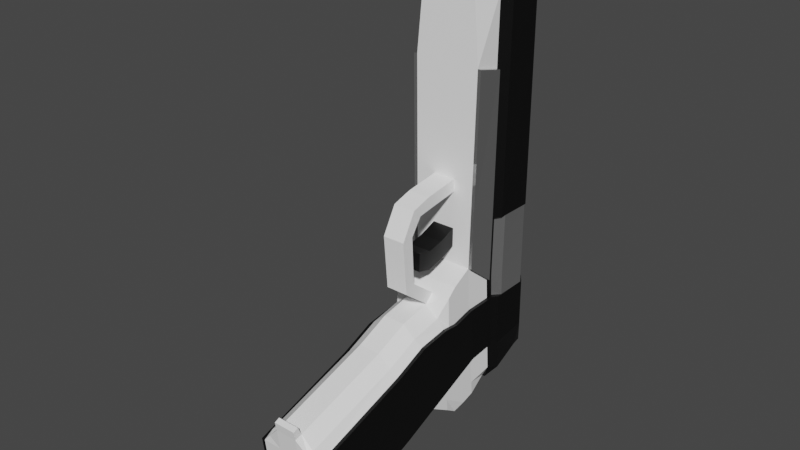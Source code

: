# Source: pistolSciFi.blend  (saved by Blender 3.2.14; exported with 4.5.12 LTS)
import bpy
from mathutils import Matrix  # noqa: F401  (used for matrix-valued properties, if any)

bpy.ops.wm.read_factory_settings(use_empty=True)
scene = bpy.context.scene
scene.name = 'Scene'

# ---- collections
col_collection = bpy.data.collections.new('Collection'); scene.collection.children.link(col_collection)

# ---- materials (node trees are filled in below, after node groups)
mat_material = bpy.data.materials.new('Material')
mat_material.use_transparent_shadow = False
mat_material_004 = bpy.data.materials.new('Material.004')
mat_material_004.use_transparent_shadow = False
mat_material_005 = bpy.data.materials.new('Material.005')
mat_material_005.use_transparent_shadow = False

# ---- material node trees
mat_material.use_nodes = True; mat_material.node_tree.nodes.clear()
_N = mat_material.node_tree.nodes; _L = mat_material.node_tree.links
n0 = _N.new('ShaderNodeBsdfPrincipled'); n0.name = 'Principled BSDF'; n0.location = (10, 300)
n0.distribution = 'GGX'
n0.subsurface_method = 'BURLEY'
n0.inputs[0].default_value = (1.0, 1.0, 1.0, 1.0)
n0.inputs[3].default_value = 1.45
n0.inputs[27].default_value = (0.0, 0.0, 0.0, 1.0)
n0.inputs[28].default_value = 1.0
n1 = _N.new('ShaderNodeOutputMaterial'); n1.name = 'Material Output'; n1.location = (300, 300)
_L.new(n0.outputs[0], n1.inputs[0])
n1.is_active_output = True
mat_material_004.use_nodes = True; mat_material_004.node_tree.nodes.clear()
_N = mat_material_004.node_tree.nodes; _L = mat_material_004.node_tree.links
n0 = _N.new('ShaderNodeBsdfPrincipled'); n0.name = 'Principled BSDF'; n0.location = (10, 300)
n0.distribution = 'GGX'
n0.subsurface_method = 'BURLEY'
n0.inputs[0].default_value = (0.0, 0.0, 0.0, 1.0)
n0.inputs[3].default_value = 1.45
n0.inputs[27].default_value = (0.0, 0.0, 0.0, 1.0)
n0.inputs[28].default_value = 1.0
n1 = _N.new('ShaderNodeOutputMaterial'); n1.name = 'Material Output'; n1.location = (300, 300)
_L.new(n0.outputs[0], n1.inputs[0])
n1.is_active_output = True
mat_material_005.use_nodes = True; mat_material_005.node_tree.nodes.clear()
_N = mat_material_005.node_tree.nodes; _L = mat_material_005.node_tree.links
n0 = _N.new('ShaderNodeBsdfPrincipled'); n0.name = 'Principled BSDF'; n0.location = (10, 300)
n0.distribution = 'GGX'
n0.subsurface_method = 'BURLEY'
n0.inputs[0].default_value = (0.2957, 0.2957, 0.2957, 1.0)
n0.inputs[1].default_value = 0.6519
n0.inputs[2].default_value = 0.04696
n0.inputs[3].default_value = 1.45
n0.inputs[27].default_value = (0.0, 0.0, 0.0, 1.0)
n0.inputs[28].default_value = 1.0
n1 = _N.new('ShaderNodeOutputMaterial'); n1.name = 'Material Output'; n1.location = (300, 300)
_L.new(n0.outputs[0], n1.inputs[0])
n1.is_active_output = True

# ---- world
world_world = bpy.data.worlds.new('World'); scene.world = world_world
world_world.use_nodes = True; world_world.node_tree.nodes.clear()
_N = world_world.node_tree.nodes; _L = world_world.node_tree.links
n0 = _N.new('ShaderNodeOutputWorld'); n0.name = 'World Output'; n0.location = (300, 300)
n1 = _N.new('ShaderNodeBackground'); n1.name = 'Background'; n1.location = (10, 300)
n1.inputs[0].default_value = (0.05088, 0.05088, 0.05088, 1.0)
_L.new(n1.outputs[0], n0.inputs[0])
n0.is_active_output = True
world_world.color = (0.05088, 0.05088, 0.05088)
world_world.use_sun_shadow = False
world_world.sun_shadow_jitter_overblur = 0.0

# ---- meshes
me_cube = bpy.data.meshes.new('Cube')
me_cube.from_pydata([(0.02048, -0.2374, -0.3577), (0.02096, -0.1459, -0.3278), (0.02097, -0.2267, -0.4398), (0.0207, -0.1296, -0.4049), (0.0207, -0.09933, -0.3921), (0.02096, -0.1157, -0.3151), (0.02629, -0.07735, -0.4031), (0.02096, -0.08689, -0.31), (0.02257, -0.05222, -0.4092), (0.02629, -0.07094, -0.2855), (0.02629, -0.04274, -0.4044), (0.02629, -0.05358, -0.276), (0.01958, 0.02102, -0.3886), (0.02179, -0.05299, -0.02738), (0.03, 0.01882, -0.02608), (0.02156, -0.02134, -0.3991), (0.02754, -0.02889, -0.2961), (0.03, -0.02889, -0.02694), (0.02224, 0.0209, -0.3886), (0.036, 0.01077, -0.02609), (0.02422, -0.02146, -0.3991), (0.036, -0.02024, -0.02695), (0.02629, -0.2281, -0.4363), (0.02629, -0.1314, -0.4008), (0.02629, -0.1011, -0.3881), (0.02629, -0.07839, -0.3918), (0.02629, -0.0547, -0.4077), (0.02629, -0.04386, -0.3926), (0.03, 0.02078, -0.3784), (0.02754, -0.02216, -0.3878), (0.03145, 0.01204, -0.3784), (0.03353, -0.01587, -0.3878), (0.02629, -0.143, -0.3348), (0.02629, -0.1127, -0.3221), (0.02629, -0.08516, -0.3188), (0.02629, -0.07077, -0.3204), (0.02629, -0.05113, -0.3161), (0.03, 0.01922, -0.3122), (0.02754, -0.02752, -0.3148), (0.036, 0.01103, -0.3122), (0.03353, -0.01935, -0.3148), (0.02629, -0.2374, -0.3644), (0.02629, -0.2314, -0.4106), (0.02629, -0.06044, -0.3765), (0.02629, -0.04646, -0.3653), (0.03, 0.02022, -0.3547), (0.02754, -0.02408, -0.3617), (0.036, 0.01168, -0.3547), (0.03353, -0.01711, -0.3617), (0.02629, -0.06612, -0.3735), (0.02629, -0.07957, -0.3791), (0.02629, -0.06136, -0.3715), (0.02929, -0.2314, -0.4106), (0.02929, -0.2281, -0.4363), (0.02929, -0.1314, -0.4008), (0.02929, -0.1011, -0.3881), (0.02929, -0.1355, -0.3772), (0.02929, -0.143, -0.3348), (0.02929, -0.1053, -0.3645), (0.02929, -0.1127, -0.3221), (0.02929, -0.08081, -0.3657), (0.02929, -0.08516, -0.3188), (0.02929, -0.06136, -0.3715), (0.02929, -0.07077, -0.3204), (0.02929, -0.04646, -0.3653), (0.02929, -0.05113, -0.3161), (0.02929, -0.2374, -0.3644), (0.02929, -0.07957, -0.3791), (0.02929, -0.06612, -0.3735), (0.0207, -0.2199, -0.4387), (0.02096, -0.2332, -0.3539), (0.02629, -0.2214, -0.4338), (0.02629, -0.2308, -0.3623), (0.02929, -0.2214, -0.4338), (0.02929, -0.2308, -0.3623), (0.02929, -0.2247, -0.4083), (0.009709, -0.1296, -0.411), (0.009709, -0.2398, -0.3459), (0.009709, -0.2267, -0.4474), (0.009709, -0.1459, -0.3179), (0.009709, -0.09933, -0.3983), (0.009709, -0.1157, -0.3052), (0.009709, -0.07735, -0.4031), (0.009709, -0.08689, -0.3001), (0.008335, -0.05222, -0.4092), (0.009709, -0.07094, -0.2855), (0.009709, -0.04274, -0.4044), (0.009709, -0.05358, -0.276), (0.01427, 0.02102, -0.3886), (0.01108, -0.05299, -0.02738), (0.01108, 0.02482, -0.02608), (0.01108, -0.02889, -0.02694), (0.01386, -0.02134, -0.3991), (0.01108, 0.02078, -0.3784), (0.009709, -0.2281, -0.4363), (0.01108, 0.01922, -0.3122), (0.009709, -0.2374, -0.3644), (0.009709, -0.2314, -0.4106), (0.01108, 0.02022, -0.3547), (0.009709, -0.2332, -0.344), (0.009709, -0.2199, -0.4449), (0.009709, -0.2366, -0.3362), (0.009709, -0.2411, -0.3381), (0.02443, -0.06479, -0.4121), (0.02629, -0.07892, -0.2928), (0.02629, -0.06655, -0.3997), (0.02629, -0.07796, -0.3196), (0.02929, -0.07796, -0.3196), (0.009022, -0.06479, -0.4121), (0.009709, -0.07892, -0.2928), (0.009709, -0.1122, -0.2802), (0.009709, -0.1031, -0.2744), (0.009709, -0.1162, -0.2331), (0.009709, -0.1054, -0.2322), (0.009709, -0.1033, -0.2102), (0.009709, -0.09555, -0.2177), (0.009709, -0.08545, -0.2051), (0.009709, -0.08405, -0.2159), (0.009709, -0.04993, -0.2005), (0.009709, -0.04852, -0.2112), (0.03, 0.01882, -0.1113), (0.02883, -0.05318, -0.1061), (0.02922, -0.02889, -0.1121), (0.036, 0.01077, -0.1113), (0.03522, -0.02024, -0.1122), (0.01065, -0.05318, -0.1061), (0.01108, 0.01882, -0.1113), (0.03053, -0.02901, -0.2961), (0.02929, -0.0537, -0.276), (0.03182, -0.0533, -0.1061), (0.03222, -0.02901, -0.1122), (0.02929, -0.04662, -0.3653), (0.02929, -0.05129, -0.3161), (0.03053, -0.02424, -0.3617), (0.03053, -0.02768, -0.3148), (0.02977, -0.02889, -0.05211), (0.03577, -0.02024, -0.05213), (0.01095, -0.05305, -0.05063), (0.01108, 0.02482, -0.05125), (0.03, 0.01882, -0.05125), (0.02387, -0.05305, -0.05063), (0.036, 0.01077, -0.05126), (0.01427, 0.01485, -0.3944), (0.01958, 0.01485, -0.3944), (0.01608, -0.01229, -0.4049), (0.01874, -0.01237, -0.4049), (0.01387, -0.01229, -0.4049), (0.02224, 0.01477, -0.3944), (0.03, 0.01882, -0.2386), (0.02707, -0.05346, -0.2237), (0.036, 0.01077, -0.2386), (0.02805, -0.02889, -0.2395), (0.03405, -0.02024, -0.2395), (0.009997, -0.05346, -0.2237), (0.01108, 0.01882, -0.2386), (0.03007, -0.05358, -0.2238), (0.03105, -0.02901, -0.2395), (0.03, 0.01594, -0.3122), (0.03, 0.01562, -0.2952), (0.01108, 0.01562, -0.2952), (0.03, 0.01562, -0.2386), (0.02754, -0.02121, -0.3148), (0.02754, -0.0223, -0.2961), (0.036, 0.009426, -0.3122), (0.036, 0.00922, -0.2952), (0.036, 0.00922, -0.2386), (0.03353, -0.01542, -0.2961), (0.03353, -0.01472, -0.3148), (0.01108, 0.01594, -0.3122), (0.02805, -0.0223, -0.2395), (0.03405, -0.01542, -0.2395), (0.01108, 0.01562, -0.2386), (0.008775, 0.008775, -0.06), (0.008775, 0.008775, -4.284e-08), (0.01241, 3.725e-09, -0.06), (0.01241, 7.153e-09, -4.292e-08), (0.008775, -0.008775, -0.06), (0.008775, -0.008775, -4.284e-08), (-0.008775, -0.008775, -0.06), (-0.008775, -0.008775, -4.284e-08), (-0.01241, 3.725e-09, -0.06), (-0.01241, 7.153e-09, -4.292e-08), (-0.008775, 0.008775, -0.06), (-0.008775, 0.008775, -4.284e-08), (0.01312, 0.01312, -0.06), (0.01312, 0.01312, -4.377e-08), (0.01855, 3.725e-09, -0.06), (0.01855, 7.153e-09, -4.292e-08), (0.01312, -0.01312, -0.06), (0.01312, -0.01312, -4.191e-08), (-0.01312, -0.01312, -0.06), (-0.01312, -0.01312, -4.191e-08), (-0.01855, 3.725e-09, -0.06), (-0.01855, 7.153e-09, -4.292e-08), (-0.01312, 0.01312, -0.06), (-0.01312, 0.01312, -4.377e-08), (0.02676, -0.05351, -0.2445), (0.02976, -0.05363, -0.2445), (0.02785, -0.02889, -0.2619), (0.009883, -0.05351, -0.2445), (0.03084, -0.02901, -0.262), (0.03, 0.01562, -0.2611), (0.036, 0.00922, -0.2611), (0.02785, -0.0223, -0.2619), (0.03385, -0.01542, -0.2619), (0.01108, 0.01562, -0.2611), (0.02651, -0.05355, -0.2611), (0.02951, -0.05366, -0.2611), (0.03, 0.01562, -0.2791), (0.036, 0.00922, -0.2791), (0.02768, -0.02889, -0.2799), (0.009791, -0.05355, -0.2611), (0.03068, -0.02901, -0.28), (0.02768, -0.0223, -0.2799), (0.03368, -0.01542, -0.28), (0.01108, 0.01562, -0.2791), (0.009791, -0.06938, -0.2669), (0.009883, -0.06934, -0.2503), (0.009791, -0.08355, -0.2698), (0.009883, -0.08351, -0.2531), (0.009791, -0.09647, -0.2664), (0.009883, -0.09643, -0.2498), (-0.02048, -0.2374, -0.3577), (-0.02096, -0.1459, -0.3278), (-0.02097, -0.2267, -0.4398), (-0.0207, -0.1296, -0.4049), (0.0, -0.2267, -0.4474), (0.0, -0.1296, -0.411), (0.0, -0.2398, -0.3459), (0.0, -0.1459, -0.3179), (0.0, -0.09933, -0.3983), (-0.0207, -0.09933, -0.3921), (-0.02096, -0.1157, -0.3151), (0.0, -0.1157, -0.3052), (0.0, -0.07735, -0.4031), (-0.02629, -0.07735, -0.4031), (-0.02096, -0.08689, -0.31), (0.0, -0.08689, -0.3001), (0.0, -0.05222, -0.4092), (-0.02257, -0.05222, -0.4092), (-0.02629, -0.07094, -0.2855), (0.0, -0.07094, -0.2855), (0.0, -0.04274, -0.4044), (-0.02629, -0.04274, -0.4044), (-0.02629, -0.05358, -0.276), (0.0, -0.05358, -0.276), (0.0, 0.02102, -0.3886), (-0.01958, 0.02102, -0.3886), (-0.02179, -0.05299, -0.02738), (0.0, -0.05299, -0.02738), (-0.03, 0.01882, -0.02608), (0.0, 0.02482, -0.02608), (0.0, -0.02134, -0.3991), (-0.02156, -0.02134, -0.3991), (0.0, -0.02889, -0.2961), (-0.02754, -0.02889, -0.2961), (0.0, -0.02889, -0.02694), (-0.03, -0.02889, -0.02694), (-0.02224, 0.0209, -0.3886), (-0.036, 0.01077, -0.02609), (-0.02422, -0.02146, -0.3991), (-0.036, -0.02024, -0.02695), (-0.02629, -0.2281, -0.4363), (-0.02629, -0.1314, -0.4008), (0.0, -0.1314, -0.4008), (0.0, -0.2281, -0.4363), (-0.02629, -0.1011, -0.3881), (0.0, -0.1011, -0.3881), (-0.02629, -0.07839, -0.3918), (0.0, -0.07839, -0.3918), (-0.02629, -0.0547, -0.4077), (0.0, -0.0547, -0.4077), (-0.02629, -0.04386, -0.3926), (0.0, -0.04386, -0.3926), (-0.03, 0.02078, -0.3784), (0.0, 0.02078, -0.3784), (-0.02754, -0.02216, -0.3878), (0.0, -0.02216, -0.3878), (-0.03145, 0.01204, -0.3784), (-0.03353, -0.01587, -0.3878), (-0.02629, -0.143, -0.3348), (0.0, -0.143, -0.3348), (0.0, -0.2374, -0.3644), (-0.02629, -0.1127, -0.3221), (0.0, -0.1127, -0.3221), (-0.02629, -0.08516, -0.3188), (0.0, -0.08516, -0.3188), (-0.02629, -0.07077, -0.3204), (0.0, -0.07077, -0.3204), (-0.02629, -0.05113, -0.3161), (0.0, -0.05113, -0.3161), (-0.03, 0.01922, -0.3122), (0.0, 0.01922, -0.3122), (-0.02754, -0.02752, -0.3148), (-0.036, 0.01103, -0.3122), (-0.03353, -0.01935, -0.3148), (-0.02629, -0.2374, -0.3644), (0.0, -0.02752, -0.3148), (-0.02629, -0.2314, -0.4106), (0.0, -0.02408, -0.3617), (0.0, -0.1355, -0.3772), (0.0, -0.2314, -0.4106), (0.0, -0.1053, -0.3645), (0.0, -0.08081, -0.3657), (-0.02629, -0.06044, -0.3765), (0.0, -0.06044, -0.3765), (-0.02629, -0.04646, -0.3653), (0.0, -0.04646, -0.3653), (-0.03, 0.02022, -0.3547), (0.0, 0.02022, -0.3547), (-0.02754, -0.02408, -0.3617), (-0.036, 0.01168, -0.3547), (-0.03353, -0.01711, -0.3617), (-0.02629, -0.06612, -0.3735), (-0.02629, -0.07957, -0.3791), (-0.02629, -0.06136, -0.3715), (-0.02929, -0.2314, -0.4106), (-0.02929, -0.2281, -0.4363), (-0.02929, -0.1314, -0.4008), (-0.02929, -0.1011, -0.3881), (-0.02929, -0.1355, -0.3772), (-0.02929, -0.143, -0.3348), (-0.02929, -0.1053, -0.3645), (-0.02929, -0.1127, -0.3221), (-0.02929, -0.08081, -0.3657), (-0.02929, -0.08516, -0.3188), (-0.02929, -0.06136, -0.3715), (-0.02929, -0.07077, -0.3204), (-0.02929, -0.04646, -0.3653), (-0.02929, -0.05113, -0.3161), (-0.02929, -0.2374, -0.3644), (-0.02929, -0.07957, -0.3791), (-0.02929, -0.06612, -0.3735), (-0.0207, -0.2199, -0.4387), (-0.02096, -0.2332, -0.3539), (0.0, -0.2332, -0.344), (0.0, -0.2199, -0.4449), (0.0, -0.2214, -0.4338), (-0.02629, -0.2214, -0.4338), (0.0, -0.2308, -0.3623), (-0.02629, -0.2308, -0.3623), (0.0, -0.2247, -0.4083), (-0.02929, -0.2214, -0.4338), (-0.02929, -0.2308, -0.3623), (-0.02929, -0.2247, -0.4083), (-0.009709, -0.1296, -0.411), (-0.009709, -0.2398, -0.3459), (-0.009709, -0.2267, -0.4474), (-0.009709, -0.1459, -0.3179), (-0.009709, -0.09933, -0.3983), (-0.009709, -0.1157, -0.3052), (-0.009709, -0.07735, -0.4031), (-0.009709, -0.08689, -0.3001), (-0.008335, -0.05222, -0.4092), (-0.009709, -0.07094, -0.2855), (-0.009709, -0.04274, -0.4044), (-0.009709, -0.05358, -0.276), (-0.01427, 0.02102, -0.3886), (-0.01108, -0.05299, -0.02738), (-0.01108, 0.02482, -0.02608), (-0.01108, -0.02889, -0.02694), (-0.01386, -0.02134, -0.3991), (-0.01108, 0.02078, -0.3784), (-0.009709, -0.2281, -0.4363), (-0.01108, 0.01922, -0.3122), (-0.009709, -0.2374, -0.3644), (-0.009709, -0.2314, -0.4106), (-0.01108, 0.02022, -0.3547), (-0.009709, -0.2332, -0.344), (-0.009709, -0.2199, -0.4449), (0.0, -0.2366, -0.3362), (0.0, -0.2411, -0.3381), (-0.009709, -0.2366, -0.3362), (-0.009709, -0.2411, -0.3381), (0.0, -0.07892, -0.2928), (0.0, -0.06479, -0.4121), (-0.02443, -0.06479, -0.4121), (-0.02629, -0.07892, -0.2928), (-0.02629, -0.06655, -0.3997), (0.0, -0.06655, -0.3997), (-0.02629, -0.07796, -0.3196), (0.0, -0.07796, -0.3196), (0.0, -0.07063, -0.3711), (-0.02929, -0.07796, -0.3196), (-0.009022, -0.06479, -0.4121), (-0.009709, -0.07892, -0.2928), (-0.009709, -0.1122, -0.2802), (0.0, -0.1122, -0.2802), (0.0, -0.1031, -0.2744), (-0.009709, -0.1031, -0.2744), (-0.009709, -0.1162, -0.2331), (0.0, -0.1162, -0.2331), (0.0, -0.1054, -0.2322), (-0.009709, -0.1054, -0.2322), (-0.009709, -0.1033, -0.2102), (0.0, -0.1033, -0.2102), (0.0, -0.09555, -0.2177), (-0.009709, -0.09555, -0.2177), (-0.009709, -0.08545, -0.2051), (0.0, -0.08545, -0.2051), (0.0, -0.08405, -0.2159), (-0.009709, -0.08405, -0.2159), (-0.009709, -0.04993, -0.2005), (0.0, -0.04993, -0.2005), (0.0, -0.04852, -0.2112), (-0.009709, -0.04852, -0.2112), (0.0, -0.05318, -0.1061), (0.0, 0.01882, -0.1113), (-0.03, 0.01882, -0.1113), (-0.02883, -0.05318, -0.1061), (-0.02922, -0.02889, -0.1121), (0.0, -0.02889, -0.1121), (-0.036, 0.01077, -0.1113), (-0.03522, -0.02024, -0.1122), (-0.01065, -0.05318, -0.1061), (-0.01108, 0.01882, -0.1113), (-0.03053, -0.02901, -0.2961), (-0.02929, -0.0537, -0.276), (-0.03182, -0.0533, -0.1061), (-0.03222, -0.02901, -0.1122), (-0.02929, -0.04662, -0.3653), (-0.02929, -0.05129, -0.3161), (-0.03053, -0.02424, -0.3617), (-0.03053, -0.02768, -0.3148), (0.0, -0.05305, -0.05063), (-0.02977, -0.02889, -0.05211), (0.0, -0.02889, -0.05211), (-0.03577, -0.02024, -0.05213), (-0.01095, -0.05305, -0.05063), (-0.01108, 0.02482, -0.05125), (0.0, 0.02482, -0.05125), (-0.03, 0.01882, -0.05125), (-0.02387, -0.05305, -0.05063), (-0.036, 0.01077, -0.05126), (-0.01427, 0.01485, -0.3944), (-0.01958, 0.01485, -0.3944), (0.0, -0.01229, -0.4049), (0.0, 0.01485, -0.3944), (-0.01608, -0.01229, -0.4049), (-0.01874, -0.01237, -0.4049), (-0.01387, -0.01229, -0.4049), (-0.02224, 0.01477, -0.3944), (0.0, 0.01882, -0.2386), (-0.03, 0.01882, -0.2386), (-0.02707, -0.05346, -0.2237), (-0.036, 0.01077, -0.2386), (0.0, -0.05346, -0.2237), (-0.02805, -0.02889, -0.2395), (0.0, -0.02889, -0.2395), (-0.03405, -0.02024, -0.2395), (-0.009997, -0.05346, -0.2237), (-0.01108, 0.01882, -0.2386), (-0.03007, -0.05358, -0.2238), (-0.03105, -0.02901, -0.2395), (-0.03, 0.01594, -0.3122), (-0.03, 0.01562, -0.2952), (-0.01108, 0.01562, -0.2952), (0.0, 0.01562, -0.2952), (0.0, 0.01594, -0.3122), (0.0, 0.01562, -0.2386), (-0.03, 0.01562, -0.2386), (-0.02754, -0.02121, -0.3148), (-0.02754, -0.0223, -0.2961), (-0.036, 0.009426, -0.3122), (-0.036, 0.00922, -0.2952), (-0.036, 0.00922, -0.2386), (-0.03353, -0.01542, -0.2961), (-0.03353, -0.01472, -0.3148), (-0.01108, 0.01594, -0.3122), (-0.02805, -0.0223, -0.2395), (-0.03405, -0.01542, -0.2395), (-0.01108, 0.01562, -0.2386), (0.0, 0.01241, -0.06), (0.0, 0.01241, -4.377e-08), (-0.008775, 0.008775, -0.06), (-0.008775, 0.008775, -4.284e-08), (-0.01241, 3.725e-09, -0.06), (-0.01241, 7.153e-09, -4.292e-08), (-0.008775, -0.008775, -0.06), (-0.008775, -0.008775, -4.284e-08), (0.0, -0.01241, -0.06), (0.0, -0.01241, -4.191e-08), (0.008775, -0.008775, -0.06), (0.008775, -0.008775, -4.284e-08), (0.01241, 3.725e-09, -0.06), (0.01241, 7.153e-09, -4.292e-08), (0.008775, 0.008775, -0.06), (0.008775, 0.008775, -4.284e-08), (0.0, 0.01855, -0.06), (-0.01312, 0.01312, -0.06), (-0.01312, 0.01312, -4.377e-08), (0.0, 0.01855, -4.284e-08), (-0.01855, 3.725e-09, -0.06), (-0.01855, 7.153e-09, -4.292e-08), (-0.01312, -0.01312, -0.06), (-0.01312, -0.01312, -4.191e-08), (0.0, -0.01855, -0.06), (0.0, -0.01855, -4.284e-08), (0.01312, -0.01312, -0.06), (0.01312, -0.01312, -4.191e-08), (0.01855, 3.725e-09, -0.06), (0.01855, 7.153e-09, -4.292e-08), (0.01312, 0.01312, -0.06), (0.01312, 0.01312, -4.377e-08), (-0.02676, -0.05351, -0.2445), (-0.02976, -0.05363, -0.2445), (0.0, -0.05351, -0.2445), (-0.02785, -0.02889, -0.2619), (0.0, -0.02889, -0.2619), (-0.009883, -0.05351, -0.2445), (-0.03084, -0.02901, -0.262), (0.0, 0.01562, -0.2611), (-0.03, 0.01562, -0.2611), (-0.036, 0.00922, -0.2611), (-0.02785, -0.0223, -0.2619), (-0.03385, -0.01542, -0.2619), (-0.01108, 0.01562, -0.2611), (-0.02651, -0.05355, -0.2611), (-0.02951, -0.05366, -0.2611), (0.0, 0.01562, -0.2791), (-0.03, 0.01562, -0.2791), (-0.036, 0.00922, -0.2791), (0.0, -0.05355, -0.2611), (-0.02768, -0.02889, -0.2799), (0.0, -0.02889, -0.2799), (-0.009791, -0.05355, -0.2611), (-0.03068, -0.02901, -0.28), (-0.02768, -0.0223, -0.2799), (-0.03368, -0.01542, -0.28), (-0.01108, 0.01562, -0.2791), (0.0, -0.06938, -0.2669), (0.0, -0.06934, -0.2503), (-0.009791, -0.06938, -0.2669), (-0.009883, -0.06934, -0.2503), (0.0, -0.08355, -0.2698), (0.0, -0.08351, -0.2531), (-0.009791, -0.08355, -0.2698), (-0.009883, -0.08351, -0.2531), (0.0, -0.09647, -0.2664), (0.0, -0.09643, -0.2498), (-0.009791, -0.09647, -0.2664), (-0.009883, -0.09643, -0.2498)], [(44, 36), (306, 289)], [(100, 76, 3, 69), (72, 32, 1, 70), (96, 41, 0, 77), (23, 3, 4, 24), (99, 79, 229, 335), (81, 5, 7, 83), (76, 227, 230, 80), (79, 1, 5, 81), (80, 230, 234, 82), (24, 4, 6, 25), (85, 9, 11, 87), (105, 103, 8, 26), (109, 104, 9, 85), (108, 375, 238, 84), (15, 92, 146, 144), (84, 238, 242, 86), (26, 8, 10, 27), (40, 39, 163, 167), (139, 14, 19, 141), (91, 17, 14, 90), (138, 430, 251, 90), (29, 15, 20, 31), (137, 140, 13, 89), (140, 135, 17, 13), (89, 13, 17, 91), (27, 10, 15, 29), (86, 242, 252, 92), (31, 20, 18, 30), (136, 141, 19, 21), (152, 151, 169, 170), (14, 17, 21, 19), (12, 18, 147, 143), (12, 28, 30, 18), (48, 31, 30, 47), (44, 27, 29, 46), (46, 29, 31, 48), (88, 246, 275, 93), (43, 26, 27, 44), (42, 22, 53, 52), (24, 50, 67, 55), (78, 2, 22, 94), (69, 3, 23, 71), (1, 32, 33, 5), (5, 33, 34, 7), (104, 106, 35, 9), (9, 35, 36, 11), (16, 38, 161, 162), (11, 36, 38, 16), (148, 150, 165, 160), (45, 37, 39, 47), (98, 309, 292, 95), (97, 42, 41, 96), (41, 42, 52, 66), (71, 23, 54, 73), (94, 22, 42, 97), (93, 275, 309, 98), (28, 45, 47, 30), (36, 35, 63, 65), (72, 41, 66, 74), (106, 34, 61, 107), (34, 33, 59, 61), (38, 46, 48, 40), (38, 36, 132, 134), (40, 48, 47, 39), (50, 24, 25), (51, 49, 43), (49, 50, 25, 105, 26, 43), (44, 51, 43), (60, 67, 68), (58, 55, 67, 60), (56, 54, 55, 58), (75, 56, 57, 74), (73, 54, 56, 75), (57, 56, 58, 59), (59, 58, 60, 61), (61, 60, 68, 62, 63, 107), (63, 62, 64, 65), (49, 51, 62, 68), (50, 49, 68, 67), (33, 32, 57, 59), (23, 24, 55, 54), (51, 44, 64, 62), (53, 73, 75, 52), (52, 75, 74, 66), (32, 72, 74, 57), (22, 71, 73, 53), (2, 69, 71, 22), (99, 335, 370, 101), (41, 72, 70, 0), (78, 100, 69, 2), (226, 336, 100, 78), (0, 70, 99, 77), (28, 93, 98, 45), (265, 94, 97, 301), (301, 97, 96, 282), (45, 98, 95, 37), (226, 78, 94, 265), (12, 88, 93, 28), (10, 86, 92, 15), (249, 89, 91, 256), (424, 137, 89, 249), (139, 138, 90, 14), (256, 91, 90, 251), (154, 148, 160, 171), (8, 84, 86, 10), (88, 12, 143, 142), (103, 108, 84, 8), (374, 109, 85, 241), (241, 85, 87, 245), (4, 80, 82, 6), (229, 79, 81, 233), (3, 76, 80, 4), (233, 81, 83, 237), (70, 1, 79, 99), (282, 96, 77, 228), (336, 227, 76, 100), (102, 101, 370, 371), (77, 99, 101, 102), (228, 77, 102, 371), (6, 82, 108, 103), (35, 106, 107, 63), (7, 34, 106, 104), (82, 234, 375, 108), (83, 7, 104, 109), (25, 6, 103, 105), (111, 388, 392, 113), (83, 109, 111, 110), (109, 374, 388, 111), (237, 83, 110, 387), (112, 113, 115, 114), (110, 111, 113, 112), (387, 110, 112, 391), (115, 396, 400, 117), (391, 112, 114, 395), (113, 392, 396, 115), (114, 115, 117, 116), (395, 114, 116, 399), (403, 118, 119, 404), (116, 117, 119, 118), (399, 116, 118, 403), (117, 400, 404, 119), (148, 154, 126, 120), (446, 153, 125, 406), (135, 122, 124, 136), (152, 150, 123, 124), (11, 16, 127, 128), (153, 149, 121, 125), (154, 442, 407, 126), (148, 120, 123, 150), (155, 156, 130, 129), (206, 11, 128, 207), (151, 122, 130, 156), (122, 121, 129, 130), (132, 131, 133, 134), (44, 46, 133, 131), (46, 38, 134, 133), (17, 135, 136, 21), (120, 126, 138, 139), (406, 125, 137, 424), (124, 123, 141, 136), (121, 122, 135, 140), (125, 121, 140, 137), (126, 407, 430, 138), (120, 139, 141, 123), (146, 436, 437, 142), (144, 143, 147, 145), (144, 146, 142, 143), (246, 88, 142, 437), (18, 20, 145, 147), (20, 15, 144, 145), (92, 252, 436, 146), (198, 151, 156, 200), (121, 149, 155, 129), (197, 200, 156, 155), (38, 40, 167, 161), (37, 95, 168, 157), (199, 196, 149, 153), (150, 152, 170, 165), (506, 199, 153, 446), (210, 16, 162, 213), (122, 151, 152, 124), (168, 458, 457, 159), (157, 158, 164, 163), (213, 162, 166, 214), (162, 161, 167, 166), (166, 167, 163, 164), (157, 168, 159, 158), (201, 160, 165, 202), (205, 511, 459, 171), (204, 202, 165, 170), (201, 205, 171, 160), (442, 154, 171, 459), (39, 37, 157, 163), (95, 292, 458, 168), (488, 491, 185, 184), (184, 185, 187, 186), (186, 187, 189, 188), (188, 189, 497, 496), (496, 497, 191, 190), (190, 191, 193, 192), (183, 181, 180, 182), (192, 193, 195, 194), (194, 195, 491, 488), (473, 183, 182, 472), (172, 472, 488, 184), (473, 173, 185, 491), (174, 172, 184, 186), (173, 175, 187, 185), (176, 174, 186, 188), (175, 177, 189, 187), (480, 176, 188, 496), (177, 481, 497, 189), (178, 480, 496, 190), (481, 179, 191, 497), (180, 178, 190, 192), (179, 181, 193, 191), (182, 180, 192, 194), (181, 183, 195, 193), (472, 182, 194, 488), (183, 473, 491, 195), (181, 179, 178, 180), (179, 481, 480, 178), (481, 177, 176, 480), (177, 175, 174, 176), (175, 173, 172, 174), (173, 473, 472, 172), (208, 215, 205, 201), (214, 209, 202, 204), (215, 519, 511, 205), (208, 201, 202, 209), (169, 203, 204, 170), (151, 198, 203, 169), (211, 206, 196, 199), (207, 212, 200, 197), (210, 198, 200, 212), (149, 196, 197, 155), (16, 210, 212, 127), (128, 127, 212, 207), (87, 11, 206, 211), (245, 87, 211, 522), (158, 208, 209, 164), (159, 457, 519, 215), (166, 164, 209, 214), (158, 159, 215, 208), (203, 213, 214, 204), (198, 210, 213, 203), (196, 206, 207, 197), (522, 211, 216, 530), (211, 199, 217, 216), (199, 506, 531, 217), (534, 218, 220, 538), (530, 216, 218, 534), (216, 217, 219, 218), (217, 531, 535, 219), (538, 220, 221, 539), (218, 219, 221, 220), (219, 535, 539, 221), (369, 333, 225, 345), (340, 334, 223, 280), (365, 346, 222, 296), (339, 281, 229, 335), (263, 266, 231, 225), (368, 335, 229, 348), (350, 352, 236, 232), (281, 284, 233, 229), (345, 349, 230, 227), (348, 350, 232, 223), (381, 288, 241, 374), (349, 351, 234, 230), (284, 286, 237, 233), (266, 268, 235, 231), (354, 356, 244, 240), (378, 270, 239, 376), (385, 354, 240, 377), (384, 353, 238, 375), (253, 438, 440, 361), (353, 355, 242, 238), (288, 290, 245, 241), (270, 272, 243, 239), (295, 467, 463, 294), (431, 433, 259, 250), (426, 256, 249, 424), (360, 359, 250, 257), (429, 359, 251, 430), (276, 279, 260, 253), (428, 358, 248, 432), (432, 248, 257, 425), (358, 360, 257, 248), (430, 251, 256, 426), (272, 276, 253, 243), (290, 297, 254, 245), (355, 361, 252, 242), (279, 278, 258, 260), (427, 261, 259, 433), (449, 470, 469, 447), (250, 259, 261, 257), (247, 435, 441, 258), (247, 258, 278, 274), (312, 311, 278, 279), (242, 252, 277, 273), (306, 310, 276, 272), (310, 312, 279, 276), (252, 246, 275, 277), (357, 362, 275, 246), (304, 306, 272, 270), (238, 242, 273, 271), (298, 316, 317, 262), (230, 234, 269, 267), (375, 238, 271, 379), (227, 230, 267, 264), (266, 319, 331, 314), (336, 227, 264, 337), (347, 363, 262, 224), (333, 338, 263, 225), (223, 232, 283, 280), (232, 236, 285, 283), (377, 240, 287, 380), (240, 244, 289, 287), (255, 462, 461, 293), (244, 255, 293, 289), (443, 460, 465, 445), (308, 311, 294, 291), (307, 299, 297, 290), (299, 309, 292, 297), (367, 364, 292, 309), (305, 307, 290, 288), (302, 303, 286, 284), (382, 305, 288, 381), (300, 302, 284, 281), (341, 300, 281, 339), (366, 365, 296, 298), (296, 330, 316, 298), (338, 342, 318, 263), (363, 366, 298, 262), (337, 264, 300, 341), (264, 267, 302, 300), (379, 271, 305, 382), (267, 269, 303, 302), (271, 273, 307, 305), (362, 367, 309, 275), (277, 275, 309, 299), (273, 277, 299, 307), (274, 278, 311, 308), (289, 329, 327, 287), (340, 343, 330, 296), (380, 383, 325, 285), (285, 325, 323, 283), (293, 295, 312, 310), (293, 423, 421, 289), (295, 294, 311, 312), (314, 268, 266), (315, 304, 313), (313, 304, 270, 378, 268, 314), (306, 304, 315), (324, 332, 331), (322, 324, 331, 319), (320, 322, 319, 318), (344, 343, 321, 320), (342, 344, 320, 318), (321, 323, 322, 320), (323, 325, 324, 322), (325, 383, 327, 326, 332, 324), (327, 329, 328, 326), (313, 332, 326, 315), (314, 331, 332, 313), (283, 323, 321, 280), (263, 318, 319, 266), (315, 326, 328, 306), (317, 316, 344, 342), (316, 330, 343, 344), (280, 321, 343, 340), (265, 337, 341, 301), (262, 317, 342, 338), (301, 341, 339, 282), (224, 262, 338, 333), (226, 336, 337, 265), (368, 372, 370, 335), (282, 339, 335, 228), (296, 222, 334, 340), (347, 224, 333, 369), (226, 347, 369, 336), (222, 346, 368, 334), (274, 308, 367, 362), (265, 301, 366, 363), (301, 282, 365, 366), (308, 291, 364, 367), (226, 265, 363, 347), (247, 274, 362, 357), (243, 253, 361, 355), (249, 256, 360, 358), (424, 249, 358, 428), (431, 250, 359, 429), (256, 251, 359, 360), (451, 471, 460, 443), (239, 243, 355, 353), (357, 434, 435, 247), (376, 239, 353, 384), (374, 241, 354, 385), (241, 245, 356, 354), (231, 235, 351, 349), (229, 233, 350, 348), (225, 231, 349, 345), (233, 237, 352, 350), (334, 368, 348, 223), (282, 228, 346, 365), (336, 369, 345, 227), (373, 371, 370, 372), (346, 373, 372, 368), (335, 370, 371, 228), (228, 371, 373, 346), (374, 388, 387, 237), (235, 376, 384, 351), (287, 327, 383, 380), (269, 379, 382, 303), (303, 382, 381, 286), (236, 377, 380, 285), (234, 375, 379, 269), (351, 384, 375, 234), (352, 385, 377, 236), (268, 378, 376, 235), (286, 381, 374, 237), (389, 393, 392, 388), (352, 386, 389, 385), (385, 389, 388, 374), (237, 387, 386, 352), (390, 394, 397, 393), (388, 392, 391, 387), (386, 390, 393, 389), (387, 391, 390, 386), (397, 401, 400, 396), (391, 395, 394, 390), (393, 397, 396, 392), (392, 396, 395, 391), (400, 404, 403, 399), (396, 400, 399, 395), (394, 398, 401, 397), (395, 399, 398, 394), (403, 404, 405, 402), (398, 402, 405, 401), (399, 403, 402, 398), (401, 405, 404, 400), (443, 408, 415, 451), (446, 406, 414, 450), (425, 427, 413, 410), (449, 413, 412, 445), (442, 407, 411, 448), (244, 417, 416, 255), (450, 414, 409, 444), (451, 415, 407, 442), (448, 411, 406, 446), (443, 445, 412, 408), (452, 418, 419, 453), (517, 518, 417, 244), (447, 453, 419, 410), (410, 419, 418, 409), (421, 423, 422, 420), (306, 420, 422, 310), (310, 422, 423, 293), (257, 261, 427, 425), (408, 431, 429, 415), (406, 424, 428, 414), (413, 427, 433, 412), (407, 430, 426, 411), (409, 432, 425, 410), (414, 428, 432, 409), (415, 429, 430, 407), (411, 426, 424, 406), (408, 412, 433, 431), (440, 434, 437, 436), (438, 439, 441, 435), (438, 435, 434, 440), (246, 437, 434, 357), (258, 441, 439, 260), (260, 439, 438, 253), (361, 440, 436, 252), (252, 436, 437, 246), (507, 510, 453, 447), (409, 418, 452, 444), (505, 452, 453, 510), (293, 461, 467, 295), (508, 448, 446, 506), (291, 454, 468, 364), (509, 450, 444, 504), (445, 465, 470, 449), (506, 446, 450, 509), (523, 527, 462, 255), (410, 413, 449, 447), (468, 456, 457, 458), (454, 463, 464, 455), (527, 528, 466, 462), (462, 466, 467, 461), (466, 464, 463, 467), (454, 455, 456, 468), (512, 513, 465, 460), (516, 471, 459, 511), (515, 470, 465, 513), (512, 460, 471, 516), (442, 459, 471, 451), (294, 463, 454, 291), (364, 468, 458, 292), (488, 489, 490, 491), (489, 492, 493, 490), (492, 494, 495, 493), (494, 496, 497, 495), (496, 498, 499, 497), (498, 500, 501, 499), (487, 486, 484, 485), (500, 502, 503, 501), (502, 488, 491, 503), (473, 472, 486, 487), (474, 489, 488, 472), (473, 491, 490, 475), (476, 492, 489, 474), (475, 490, 493, 477), (478, 494, 492, 476), (477, 493, 495, 479), (480, 496, 494, 478), (479, 495, 497, 481), (482, 498, 496, 480), (481, 497, 499, 483), (484, 500, 498, 482), (483, 499, 501, 485), (486, 502, 500, 484), (485, 501, 503, 487), (472, 488, 502, 486), (487, 503, 491, 473), (485, 484, 482, 483), (483, 482, 480, 481), (481, 480, 478, 479), (479, 478, 476, 477), (477, 476, 474, 475), (475, 474, 472, 473), (520, 512, 516, 529), (528, 515, 513, 521), (529, 516, 511, 519), (520, 521, 513, 512), (469, 470, 515, 514), (447, 469, 514, 507), (506, 531, 530, 522), (525, 509, 504, 517), (524, 508, 506, 522), (518, 505, 510, 526), (523, 526, 510, 507), (444, 452, 505, 504), (255, 416, 526, 523), (417, 518, 526, 416), (254, 524, 522, 245), (356, 525, 517, 244), (245, 522, 525, 356), (455, 464, 521, 520), (456, 529, 519, 457), (466, 528, 521, 464), (455, 520, 529, 456), (514, 515, 528, 527), (507, 514, 527, 523), (504, 505, 518, 517), (531, 535, 534, 530), (522, 530, 532, 525), (525, 532, 533, 509), (509, 533, 531, 506), (534, 538, 540, 536), (530, 534, 536, 532), (532, 536, 537, 533), (533, 537, 535, 531), (538, 539, 541, 540), (536, 540, 541, 537), (537, 541, 539, 535), (535, 539, 538, 534)])
me_cube.polygons.foreach_set('material_index', [0, 0, 0, 0, 0, 0, 0, 0, 0, 0, 0, 0, 0, 0, 1, 0, 0, 1, 1, 1, 1, 1, 0, 0, 0, 0, 0, 1, 1, 1, 1, 1, 1, 1, 0, 1, 1, 0, 1, 1, 0, 0, 0, 0, 0, 0, 1, 0, 1, 1, 1, 0, 1, 1, 0, 1, 1, 1, 1, 1, 1, 1, 1, 1, 0, 0, 0, 0, 1, 1, 1, 1, 1, 1, 1, 1, 1, 1, 1, 1, 1, 1, 1, 1, 1, 1, 0, 0, 0, 0, 0, 0, 1, 0, 0, 1, 0, 1, 0, 0, 0, 1, 1, 1, 0, 1, 0, 0, 0, 0, 0, 0, 0, 0, 0, 0, 0, 0, 0, 0, 1, 0, 0, 0, 0, 0, 0, 0, 0, 0, 0, 0, 0, 0, 0, 0, 0, 0, 0, 0, 0, 1, 0, 1, 1, 2, 0, 1, 1, 2, 2, 2, 2, 1, 1, 1, 1, 1, 0, 1, 0, 0, 1, 1, 1, 1, 1, 1, 1, 1, 1, 2, 2, 2, 1, 1, 0, 1, 0, 1, 1, 2, 2, 2, 2, 2, 2, 2, 2, 2, 2, 1, 1, 1, 2, 2, 2, 2, 2, 2, 2, 2, 2, 2, 2, 2, 2, 2, 2, 2, 2, 2, 2, 2, 2, 2, 2, 2, 2, 2, 2, 2, 2, 2, 2, 2, 2, 2, 2, 2, 2, 1, 0, 2, 2, 2, 2, 2, 0, 0, 2, 2, 2, 2, 2, 1, 2, 1, 1, 1, 1, 1, 1, 1, 1, 1, 1, 0, 0, 0, 0, 0, 0, 0, 0, 0, 0, 0, 0, 0, 0, 0, 0, 0, 0, 1, 0, 0, 0, 1, 1, 0, 1, 1, 1, 0, 0, 0, 0, 0, 0, 0, 1, 1, 1, 1, 1, 1, 1, 0, 0, 1, 0, 1, 0, 0, 1, 0, 0, 0, 1, 0, 0, 0, 0, 0, 0, 0, 1, 0, 1, 1, 0, 0, 1, 0, 0, 0, 0, 0, 0, 1, 1, 0, 0, 0, 0, 0, 0, 1, 0, 0, 1, 1, 1, 1, 1, 1, 1, 1, 0, 0, 0, 0, 1, 1, 1, 1, 1, 1, 1, 1, 1, 1, 1, 1, 1, 1, 1, 1, 1, 0, 1, 0, 0, 0, 0, 0, 0, 0, 0, 0, 1, 0, 0, 1, 0, 1, 0, 0, 0, 1, 1, 1, 0, 1, 0, 0, 0, 0, 0, 0, 0, 0, 0, 0, 0, 0, 0, 0, 0, 0, 1, 0, 0, 0, 0, 0, 0, 0, 0, 0, 0, 0, 0, 0, 0, 0, 0, 0, 0, 0, 0, 0, 0, 0, 0, 0, 0, 0, 0, 1, 0, 1, 1, 0, 2, 0, 1, 0, 1, 2, 2, 2, 2, 1, 1, 1, 1, 1, 0, 1, 0, 0, 0, 1, 0, 1, 1, 1, 1, 1, 1, 1, 1, 0, 2, 2, 2, 1, 0, 1, 0, 1, 0, 1, 1, 2, 2, 2, 2, 2, 2, 2, 2, 2, 2, 1, 1, 1, 2, 2, 2, 2, 2, 2, 2, 2, 2, 2, 2, 2, 2, 2, 2, 2, 2, 2, 2, 2, 2, 2, 2, 2, 2, 2, 2, 2, 2, 2, 2, 2, 2, 2, 2, 2, 2, 1, 1, 0, 0, 2, 2, 2, 2, 2, 0, 0, 0, 2, 2, 2, 2, 2, 1, 2, 1, 1, 1, 1, 1, 1, 1, 1, 1, 1, 1, 1])
_uv = me_cube.uv_layers.new(name='UVMap')
_uv.uv.foreach_set('vector', [0.3925, 0.4212, 0.625, 0.4212, 0.625, 0.5, 0.3925, 0.5, 0.3925, 0.7045, 0.625, 0.7045, 0.625, 0.75, 0.3925, 0.75, 0.2962, 0.7045, 0.375, 0.7045, 0.375, 0.75, 0.2962, 0.75, 0.625, 0.5274, 0.625, 0.5, 0.625, 0.5, 0.625, 0.5274, 0.3925, 0.8288, 0.625, 0.8288, 0.625, 0.875, 0.3925, 0.875, 0.625, 0.8288, 0.625, 0.75, 0.625, 0.75, 0.625, 0.8288, 0.625, 0.4212, 0.625, 0.375, 0.625, 0.375, 0.625, 0.4212, 0.625, 0.8288, 0.625, 0.75, 0.625, 0.75, 0.625, 0.8288, 0.625, 0.4212, 0.625, 0.375, 0.625, 0.375, 0.625, 0.4212, 0.625, 0.5274, 0.625, 0.5, 0.625, 0.5, 0.625, 0.5274, 0.625, 0.8288, 0.625, 0.75, 0.625, 0.75, 0.625, 0.8288, 0.625, 0.5274, 0.625, 0.5, 0.625, 0.5, 0.625, 0.5274, 0.625, 0.8288, 0.625, 0.75, 0.625, 0.75, 0.625, 0.8288, 0.625, 0.4212, 0.625, 0.375, 0.625, 0.375, 0.625, 0.4212, 0.625, 0.5, 0.625, 0.4212, 0.625, 0.4212, 0.625, 0.5, 0.625, 0.4212, 0.625, 0.375, 0.625, 0.375, 0.625, 0.4212, 0.625, 0.5274, 0.625, 0.5, 0.625, 0.5, 0.625, 0.5274, 0.625, 0.7045, 0.625, 0.7045, 0.625, 0.7045, 0.625, 0.7045, 0.625, 0.75, 0.625, 0.75, 0.625, 0.75, 0.625, 0.75, 0.625, 0.8288, 0.625, 0.75, 0.625, 0.75, 0.625, 0.8288, 0.7038, 0.75, 0.75, 0.75, 0.75, 0.75, 0.7038, 0.75, 0.625, 0.5274, 0.625, 0.5, 0.625, 0.5, 0.625, 0.5274, 0.625, 0.8288, 0.625, 0.75, 0.625, 0.75, 0.625, 0.8288, 0.625, 0.75, 0.625, 0.75, 0.625, 0.75, 0.625, 0.75, 0.625, 0.8288, 0.625, 0.75, 0.625, 0.75, 0.625, 0.8288, 0.625, 0.5274, 0.625, 0.5, 0.625, 0.5, 0.625, 0.5274, 0.625, 0.4212, 0.625, 0.375, 0.625, 0.375, 0.625, 0.4212, 0.625, 0.5274, 0.625, 0.5, 0.625, 0.5, 0.625, 0.5274, 0.625, 0.75, 0.625, 0.75, 0.625, 0.75, 0.625, 0.75, 0.625, 0.75, 0.625, 0.75, 0.625, 0.75, 0.625, 0.75, 0.625, 0.75, 0.625, 0.75, 0.625, 0.75, 0.625, 0.75, 0.625, 0.5, 0.625, 0.5, 0.625, 0.5, 0.625, 0.5, 0.625, 0.5, 0.625, 0.5274, 0.625, 0.5274, 0.625, 0.5, 0.625, 0.5907, 0.625, 0.5274, 0.625, 0.5274, 0.625, 0.5907, 0.625, 0.5907, 0.625, 0.5274, 0.625, 0.5274, 0.625, 0.5907, 0.625, 0.5907, 0.625, 0.5274, 0.625, 0.5274, 0.625, 0.5907, 0.7038, 0.5, 0.75, 0.5, 0.75, 0.5274, 0.7038, 0.5274, 0.625, 0.5907, 0.625, 0.5274, 0.625, 0.5274, 0.625, 0.5907, 0.375, 0.5907, 0.375, 0.5274, 0.375, 0.5274, 0.375, 0.5907, 0.625, 0.5274, 0.625, 0.5582, 0.625, 0.5582, 0.625, 0.5274, 0.2962, 0.5, 0.375, 0.5, 0.375, 0.5274, 0.2962, 0.5274, 0.3925, 0.5, 0.625, 0.5, 0.625, 0.5274, 0.3925, 0.5274, 0.625, 0.75, 0.625, 0.7045, 0.625, 0.7045, 0.625, 0.75, 0.625, 0.75, 0.625, 0.7045, 0.625, 0.7045, 0.625, 0.75, 0.625, 0.75, 0.625, 0.7045, 0.625, 0.7045, 0.625, 0.75, 0.625, 0.75, 0.625, 0.7045, 0.625, 0.7045, 0.625, 0.75, 0.625, 0.75, 0.625, 0.7045, 0.625, 0.7045, 0.625, 0.75, 0.625, 0.75, 0.625, 0.7045, 0.625, 0.7045, 0.625, 0.75, 0.625, 0.75, 0.625, 0.75, 0.625, 0.75, 0.625, 0.75, 0.625, 0.5907, 0.625, 0.7045, 0.625, 0.7045, 0.625, 0.5907, 0.7038, 0.5907, 0.75, 0.5907, 0.75, 0.7045, 0.7038, 0.7045, 0.2962, 0.5907, 0.375, 0.5907, 0.375, 0.7045, 0.2962, 0.7045, 0.375, 0.7045, 0.375, 0.5907, 0.375, 0.5907, 0.375, 0.7045, 0.3925, 0.5274, 0.625, 0.5274, 0.625, 0.5274, 0.3925, 0.5274, 0.2962, 0.5274, 0.375, 0.5274, 0.375, 0.5907, 0.2962, 0.5907, 0.7038, 0.5274, 0.75, 0.5274, 0.75, 0.5907, 0.7038, 0.5907, 0.625, 0.5274, 0.625, 0.5907, 0.625, 0.5907, 0.625, 0.5274, 0.625, 0.7045, 0.625, 0.7045, 0.625, 0.7045, 0.625, 0.7045, 0.3925, 0.7045, 0.375, 0.7045, 0.375, 0.7045, 0.3925, 0.7045, 0.625, 0.7045, 0.625, 0.7045, 0.625, 0.7045, 0.625, 0.7045, 0.625, 0.7045, 0.625, 0.7045, 0.625, 0.7045, 0.625, 0.7045, 0.625, 0.7045, 0.625, 0.5907, 0.625, 0.5907, 0.625, 0.7045, 0.625, 0.7045, 0.625, 0.7045, 0.625, 0.7045, 0.625, 0.7045, 0.625, 0.7045, 0.625, 0.5907, 0.625, 0.5907, 0.625, 0.7045, 0.625, 0.5582, 0.625, 0.5274, 0.625, 0.5274, 0.625, 0.6008, 0.625, 0.5907, 0.625, 0.5907, 0.625, 0.5907, 0.625, 0.5582, 0.625, 0.5274, 0.625, 0.5274, 0.625, 0.5274, 0.625, 0.5907, 0.625, 0.5907, 0.625, 0.6008, 0.625, 0.5907, 0.625, 0.5907, 0.625, 0.5582, 0.625, 0.5907, 0.625, 0.5907, 0.625, 0.5274, 0.625, 0.5582, 0.625, 0.5907, 0.625, 0.5907, 0.625, 0.5274, 0.625, 0.5274, 0.625, 0.5907, 0.3925, 0.5907, 0.625, 0.5907, 0.625, 0.7045, 0.3925, 0.7045, 0.3925, 0.5274, 0.625, 0.5274, 0.625, 0.5907, 0.3925, 0.5907, 0.625, 0.7045, 0.625, 0.5907, 0.625, 0.5907, 0.625, 0.7045, 0.625, 0.7045, 0.625, 0.5907, 0.625, 0.5907, 0.625, 0.7045, 0.625, 0.7045, 0.625, 0.5907, 0.625, 0.5907, 0.625, 0.6008, 0.625, 0.7045, 0.625, 0.7045, 0.625, 0.7045, 0.625, 0.6008, 0.625, 0.5907, 0.625, 0.7045, 0.625, 0.5907, 0.625, 0.6008, 0.625, 0.6008, 0.625, 0.5907, 0.625, 0.5582, 0.625, 0.5907, 0.625, 0.5907, 0.625, 0.5582, 0.625, 0.7045, 0.625, 0.7045, 0.625, 0.7045, 0.625, 0.7045, 0.625, 0.5274, 0.625, 0.5274, 0.625, 0.5274, 0.625, 0.5274, 0.625, 0.6008, 0.625, 0.5907, 0.625, 0.5907, 0.625, 0.6008, 0.375, 0.5274, 0.3925, 0.5274, 0.3925, 0.5907, 0.375, 0.5907, 0.375, 0.5907, 0.3925, 0.5907, 0.3925, 0.7045, 0.375, 0.7045, 0.625, 0.7045, 0.3925, 0.7045, 0.3925, 0.7045, 0.625, 0.7045, 0.375, 0.5274, 0.3925, 0.5274, 0.3925, 0.5274, 0.375, 0.5274, 0.375, 0.5, 0.3925, 0.5, 0.3925, 0.5274, 0.375, 0.5274, 0.3925, 0.8288, 0.3925, 0.875, 0.3925, 0.875, 0.3925, 0.8288, 0.375, 0.7045, 0.3925, 0.7045, 0.3925, 0.75, 0.375, 0.75, 0.375, 0.4212, 0.3925, 0.4212, 0.3925, 0.5, 0.375, 0.5, 0.375, 0.375, 0.3925, 0.375, 0.3925, 0.4212, 0.375, 0.4212, 0.375, 0.75, 0.3925, 0.75, 0.3925, 0.8288, 0.375, 0.8288, 0.625, 0.5274, 0.7038, 0.5274, 0.7038, 0.5907, 0.625, 0.5907, 0.25, 0.5274, 0.2962, 0.5274, 0.2962, 0.5907, 0.25, 0.5907, 0.25, 0.5907, 0.2962, 0.5907, 0.2962, 0.7045, 0.25, 0.7045, 0.625, 0.5907, 0.7038, 0.5907, 0.7038, 0.7045, 0.625, 0.7045, 0.25, 0.5, 0.2962, 0.5, 0.2962, 0.5274, 0.25, 0.5274, 0.625, 0.5, 0.7038, 0.5, 0.7038, 0.5274, 0.625, 0.5274, 0.625, 0.5, 0.625, 0.4212, 0.625, 0.4212, 0.625, 0.5, 0.625, 0.875, 0.625, 0.8288, 0.625, 0.8288, 0.625, 0.875, 0.625, 0.875, 0.625, 0.8288, 0.625, 0.8288, 0.625, 0.875, 0.625, 0.75, 0.7038, 0.75, 0.7038, 0.75, 0.625, 0.75, 0.625, 0.875, 0.625, 0.8288, 0.625, 0.8288, 0.625, 0.875, 0.7038, 0.75, 0.625, 0.75, 0.625, 0.75, 0.7038, 0.75, 0.625, 0.5, 0.625, 0.4212, 0.625, 0.4212, 0.625, 0.5, 0.7038, 0.5, 0.625, 0.5, 0.625, 0.5, 0.7038, 0.5, 0.625, 0.5, 0.625, 0.4212, 0.625, 0.4212, 0.625, 0.5, 0.625, 0.875, 0.625, 0.8288, 0.625, 0.8288, 0.625, 0.875, 0.625, 0.875, 0.625, 0.8288, 0.625, 0.8288, 0.625, 0.875, 0.625, 0.5, 0.625, 0.4212, 0.625, 0.4212, 0.625, 0.5, 0.625, 0.875, 0.625, 0.8288, 0.625, 0.8288, 0.625, 0.875, 0.625, 0.5, 0.625, 0.4212, 0.625, 0.4212, 0.625, 0.5, 0.625, 0.875, 0.625, 0.8288, 0.625, 0.8288, 0.625, 0.875, 0.3925, 0.75, 0.625, 0.75, 0.625, 0.8288, 0.3925, 0.8288, 0.25, 0.7045, 0.2962, 0.7045, 0.2962, 0.75, 0.25, 0.75, 0.3925, 0.375, 0.625, 0.375, 0.625, 0.4212, 0.3925, 0.4212, 0.375, 0.8288, 0.3925, 0.8288, 0.3925, 0.875, 0.375, 0.875, 0.375, 0.8288, 0.3925, 0.8288, 0.3925, 0.8288, 0.375, 0.8288, 0.25, 0.75, 0.2962, 0.75, 0.2962, 0.75, 0.25, 0.75, 0.625, 0.5, 0.625, 0.4212, 0.625, 0.4212, 0.625, 0.5, 0.625, 0.7045, 0.625, 0.7045, 0.625, 0.7045, 0.625, 0.7045, 0.625, 0.75, 0.625, 0.7045, 0.625, 0.7045, 0.625, 0.75, 0.625, 0.4212, 0.625, 0.375, 0.625, 0.375, 0.625, 0.4212, 0.625, 0.8288, 0.625, 0.75, 0.625, 0.75, 0.625, 0.8288, 0.625, 0.5274, 0.625, 0.5, 0.625, 0.5, 0.625, 0.5274, 0.625, 0.8288, 0.625, 0.875, 0.625, 0.875, 0.625, 0.8288, 0.625, 0.8288, 0.625, 0.8288, 0.625, 0.8288, 0.625, 0.8288, 0.625, 0.8288, 0.625, 0.875, 0.625, 0.875, 0.625, 0.8288, 0.625, 0.875, 0.625, 0.8288, 0.625, 0.8288, 0.625, 0.875, 0.625, 0.8288, 0.625, 0.8288, 0.625, 0.8288, 0.625, 0.8288, 0.625, 0.8288, 0.625, 0.8288, 0.625, 0.8288, 0.625, 0.8288, 0.625, 0.875, 0.625, 0.8288, 0.625, 0.8288, 0.625, 0.875, 0.625, 0.8288, 0.625, 0.875, 0.625, 0.875, 0.625, 0.8288, 0.625, 0.875, 0.625, 0.8288, 0.625, 0.8288, 0.625, 0.875, 0.625, 0.8288, 0.625, 0.875, 0.625, 0.875, 0.625, 0.8288, 0.625, 0.8288, 0.625, 0.8288, 0.625, 0.8288, 0.625, 0.8288, 0.625, 0.875, 0.625, 0.8288, 0.625, 0.8288, 0.625, 0.875, 0.625, 0.875, 0.625, 0.8288, 0.625, 0.8288, 0.625, 0.875, 0.625, 0.8288, 0.625, 0.8288, 0.625, 0.8288, 0.625, 0.8288, 0.625, 0.875, 0.625, 0.8288, 0.625, 0.8288, 0.625, 0.875, 0.625, 0.8288, 0.625, 0.875, 0.625, 0.875, 0.625, 0.8288, 0.625, 0.75, 0.7038, 0.75, 0.7038, 0.75, 0.625, 0.75, 0.625, 0.875, 0.625, 0.8288, 0.625, 0.8288, 0.625, 0.875, 0.625, 0.75, 0.625, 0.75, 0.625, 0.75, 0.625, 0.75, 0.625, 0.75, 0.625, 0.75, 0.625, 0.75, 0.625, 0.75, 0.625, 0.75, 0.625, 0.75, 0.625, 0.75, 0.625, 0.75, 0.625, 0.8288, 0.625, 0.75, 0.625, 0.75, 0.625, 0.8288, 0.7038, 0.75, 0.75, 0.75, 0.75, 0.75, 0.7038, 0.75, 0.625, 0.75, 0.625, 0.75, 0.625, 0.75, 0.625, 0.75, 0.625, 0.75, 0.625, 0.75, 0.625, 0.75, 0.625, 0.75, 0.625, 0.75, 0.625, 0.75, 0.625, 0.75, 0.625, 0.75, 0.625, 0.75, 0.625, 0.75, 0.625, 0.75, 0.625, 0.75, 0.625, 0.75, 0.625, 0.75, 0.625, 0.75, 0.625, 0.75, 0.625, 0.7045, 0.625, 0.5907, 0.625, 0.5907, 0.625, 0.7045, 0.625, 0.5907, 0.625, 0.5907, 0.625, 0.5907, 0.625, 0.5907, 0.625, 0.5907, 0.625, 0.7045, 0.625, 0.7045, 0.625, 0.5907, 0.625, 0.75, 0.625, 0.75, 0.625, 0.75, 0.625, 0.75, 0.625, 0.75, 0.7038, 0.75, 0.7038, 0.75, 0.625, 0.75, 0.625, 0.875, 0.625, 0.8288, 0.625, 0.8288, 0.625, 0.875, 0.625, 0.75, 0.625, 0.75, 0.625, 0.75, 0.625, 0.75, 0.625, 0.75, 0.625, 0.75, 0.625, 0.75, 0.625, 0.75, 0.625, 0.8288, 0.625, 0.75, 0.625, 0.75, 0.625, 0.8288, 0.7038, 0.75, 0.75, 0.75, 0.75, 0.75, 0.7038, 0.75, 0.625, 0.75, 0.625, 0.75, 0.625, 0.75, 0.625, 0.75, 0.625, 0.4212, 0.625, 0.375, 0.625, 0.375, 0.625, 0.4212, 0.625, 0.5, 0.625, 0.5, 0.625, 0.5, 0.625, 0.5, 0.625, 0.5, 0.625, 0.4212, 0.625, 0.4212, 0.625, 0.5, 0.75, 0.5, 0.7038, 0.5, 0.7038, 0.5, 0.75, 0.5, 0.625, 0.5, 0.625, 0.5, 0.625, 0.5, 0.625, 0.5, 0.625, 0.5, 0.625, 0.5, 0.625, 0.5, 0.625, 0.5, 0.625, 0.4212, 0.625, 0.375, 0.625, 0.375, 0.625, 0.4212, 0.625, 0.75, 0.625, 0.75, 0.625, 0.75, 0.625, 0.75, 0.625, 0.75, 0.625, 0.75, 0.625, 0.75, 0.625, 0.75, 0.625, 0.75, 0.625, 0.75, 0.625, 0.75, 0.625, 0.75, 0.625, 0.7045, 0.625, 0.7045, 0.625, 0.7045, 0.625, 0.7045, 0.625, 0.7045, 0.7038, 0.7045, 0.7038, 0.7045, 0.625, 0.7045, 0.625, 0.8288, 0.625, 0.75, 0.625, 0.75, 0.625, 0.8288, 0.625, 0.75, 0.625, 0.75, 0.625, 0.75, 0.625, 0.75, 0.625, 0.875, 0.625, 0.8288, 0.625, 0.8288, 0.625, 0.875, 0.625, 0.75, 0.625, 0.75, 0.625, 0.75, 0.625, 0.75, 0.625, 0.75, 0.625, 0.75, 0.625, 0.75, 0.625, 0.75, 0.7038, 0.7045, 0.75, 0.7045, 0.75, 0.75, 0.7038, 0.75, 0.625, 0.7045, 0.625, 0.75, 0.625, 0.75, 0.625, 0.7045, 0.625, 0.75, 0.625, 0.75, 0.625, 0.75, 0.625, 0.75, 0.625, 0.75, 0.625, 0.7045, 0.625, 0.7045, 0.625, 0.75, 0.625, 0.75, 0.625, 0.7045, 0.625, 0.7045, 0.625, 0.75, 0.625, 0.7045, 0.7038, 0.7045, 0.7038, 0.75, 0.625, 0.75, 0.625, 0.75, 0.625, 0.75, 0.625, 0.75, 0.625, 0.75, 0.7038, 0.75, 0.75, 0.75, 0.75, 0.75, 0.7038, 0.75, 0.625, 0.75, 0.625, 0.75, 0.625, 0.75, 0.625, 0.75, 0.625, 0.75, 0.7038, 0.75, 0.7038, 0.75, 0.625, 0.75, 0.75, 0.75, 0.7038, 0.75, 0.7038, 0.75, 0.75, 0.75, 0.625, 0.7045, 0.625, 0.7045, 0.625, 0.7045, 0.625, 0.7045, 0.7038, 0.7045, 0.75, 0.7045, 0.75, 0.7045, 0.7038, 0.7045, 1.0, 0.5, 1.0, 1.0, 0.875, 1.0, 0.875, 0.5, 0.875, 0.5, 0.875, 1.0, 0.75, 1.0, 0.75, 0.5, 0.75, 0.5, 0.75, 1.0, 0.625, 1.0, 0.625, 0.5, 0.625, 0.5, 0.625, 1.0, 0.5, 1.0, 0.5, 0.5, 0.5, 0.5, 0.5, 1.0, 0.375, 1.0, 0.375, 0.5, 0.375, 0.5, 0.375, 1.0, 0.25, 1.0, 0.25, 0.5, 0.1365, 0.3635, 0.08944, 0.25, 0.5894, 0.25, 0.6365, 0.3635, 0.25, 0.5, 0.25, 1.0, 0.125, 1.0, 0.125, 0.5, 0.125, 0.5, 0.125, 1.0, 0.0, 1.0, 0.0, 0.5, 0.25, 0.4106, 0.1365, 0.3635, 0.6365, 0.3635, 0.75, 0.4106, 0.8635, 0.3635, 0.75, 0.4106, 0.75, 0.49, 0.9197, 0.4197, 0.25, 0.4106, 0.3635, 0.3635, 0.4197, 0.4197, 0.25, 0.49, 0.9106, 0.25, 0.8635, 0.3635, 0.9197, 0.4197, 0.99, 0.25, 0.3635, 0.3635, 0.4106, 0.25, 0.49, 0.25, 0.4197, 0.4197, 0.8635, 0.1365, 0.9106, 0.25, 0.99, 0.25, 0.9197, 0.08029, 0.4106, 0.25, 0.3635, 0.1365, 0.4197, 0.08029, 0.49, 0.25, 0.75, 0.08944, 0.8635, 0.1365, 0.9197, 0.08029, 0.75, 0.01, 0.3635, 0.1365, 0.25, 0.08944, 0.25, 0.01, 0.4197, 0.08029, 0.6365, 0.1365, 0.75, 0.08944, 0.75, 0.01, 0.5803, 0.08029, 0.25, 0.08944, 0.1365, 0.1365, 0.08029, 0.08029, 0.25, 0.01, 0.5894, 0.25, 0.6365, 0.1365, 0.5803, 0.08029, 0.51, 0.25, 0.1365, 0.1365, 0.08944, 0.25, 0.01, 0.25, 0.08029, 0.08029, 0.6365, 0.3635, 0.5894, 0.25, 0.51, 0.25, 0.5803, 0.4197, 0.08944, 0.25, 0.1365, 0.3635, 0.08029, 0.4197, 0.01, 0.25, 0.75, 0.4106, 0.6365, 0.3635, 0.5803, 0.4197, 0.75, 0.49, 0.1365, 0.3635, 0.25, 0.4106, 0.25, 0.49, 0.08029, 0.4197, 0.08944, 0.25, 0.1365, 0.1365, 0.6365, 0.1365, 0.5894, 0.25, 0.1365, 0.1365, 0.25, 0.08944, 0.75, 0.08944, 0.6365, 0.1365, 0.25, 0.08944, 0.3635, 0.1365, 0.8635, 0.1365, 0.75, 0.08944, 0.3635, 0.1365, 0.4106, 0.25, 0.9106, 0.25, 0.8635, 0.1365, 0.4106, 0.25, 0.3635, 0.3635, 0.8635, 0.3635, 0.9106, 0.25, 0.3635, 0.3635, 0.25, 0.4106, 0.75, 0.4106, 0.8635, 0.3635, 0.625, 0.75, 0.7038, 0.75, 0.7038, 0.75, 0.625, 0.75, 0.625, 0.75, 0.625, 0.75, 0.625, 0.75, 0.625, 0.75, 0.7038, 0.75, 0.75, 0.75, 0.75, 0.75, 0.7038, 0.75, 0.625, 0.75, 0.625, 0.75, 0.625, 0.75, 0.625, 0.75, 0.625, 0.75, 0.625, 0.75, 0.625, 0.75, 0.625, 0.75, 0.625, 0.75, 0.625, 0.75, 0.625, 0.75, 0.625, 0.75, 0.625, 0.8288, 0.625, 0.75, 0.625, 0.75, 0.625, 0.8288, 0.625, 0.75, 0.625, 0.75, 0.625, 0.75, 0.625, 0.75, 0.625, 0.75, 0.625, 0.75, 0.625, 0.75, 0.625, 0.75, 0.625, 0.75, 0.625, 0.75, 0.625, 0.75, 0.625, 0.75, 0.625, 0.75, 0.625, 0.75, 0.625, 0.75, 0.625, 0.75, 0.625, 0.75, 0.625, 0.75, 0.625, 0.75, 0.625, 0.75, 0.625, 0.8288, 0.625, 0.75, 0.625, 0.75, 0.625, 0.8288, 0.625, 0.875, 0.625, 0.8288, 0.625, 0.8288, 0.625, 0.875, 0.625, 0.75, 0.625, 0.75, 0.625, 0.75, 0.625, 0.75, 0.7038, 0.75, 0.75, 0.75, 0.75, 0.75, 0.7038, 0.75, 0.625, 0.75, 0.625, 0.75, 0.625, 0.75, 0.625, 0.75, 0.625, 0.75, 0.7038, 0.75, 0.7038, 0.75, 0.625, 0.75, 0.625, 0.75, 0.625, 0.75, 0.625, 0.75, 0.625, 0.75, 0.625, 0.75, 0.625, 0.75, 0.625, 0.75, 0.625, 0.75, 0.625, 0.75, 0.625, 0.75, 0.625, 0.75, 0.625, 0.75, 0.625, 0.875, 0.625, 0.8288, 0.625, 0.8288, 0.625, 0.875, 0.625, 0.8288, 0.625, 0.8288, 0.625, 0.8288, 0.625, 0.8288, 0.625, 0.8288, 0.625, 0.875, 0.625, 0.875, 0.625, 0.8288, 0.625, 0.875, 0.625, 0.8288, 0.625, 0.8288, 0.625, 0.875, 0.625, 0.875, 0.625, 0.8288, 0.625, 0.8288, 0.625, 0.875, 0.625, 0.8288, 0.625, 0.8288, 0.625, 0.8288, 0.625, 0.8288, 0.625, 0.8288, 0.625, 0.875, 0.625, 0.875, 0.625, 0.8288, 0.625, 0.875, 0.625, 0.8288, 0.625, 0.8288, 0.625, 0.875, 0.625, 0.8288, 0.625, 0.8288, 0.625, 0.8288, 0.625, 0.8288, 0.625, 0.8288, 0.625, 0.875, 0.625, 0.875, 0.625, 0.8288, 0.3925, 0.4212, 0.3925, 0.5, 0.625, 0.5, 0.625, 0.4212, 0.3925, 0.7045, 0.3925, 0.75, 0.625, 0.75, 0.625, 0.7045, 0.2962, 0.7045, 0.2962, 0.75, 0.375, 0.75, 0.375, 0.7045, 0.3785, 0.7981, 0.7273, 0.6818, 0.75, 0.75, 0.4012, 0.8663, 0.625, 0.5274, 0.625, 0.5274, 0.625, 0.5, 0.625, 0.5, 0.3925, 0.8288, 0.3925, 0.875, 0.625, 0.875, 0.625, 0.8288, 0.625, 0.8288, 0.625, 0.8288, 0.625, 0.75, 0.625, 0.75, 0.7273, 0.6818, 0.7273, 0.6818, 0.75, 0.75, 0.75, 0.75, 0.625, 0.4212, 0.625, 0.4212, 0.625, 0.375, 0.625, 0.375, 0.625, 0.8288, 0.625, 0.8288, 0.625, 0.75, 0.625, 0.75, 0.7273, 0.6818, 0.7273, 0.6818, 0.75, 0.75, 0.75, 0.75, 0.625, 0.4212, 0.625, 0.4212, 0.625, 0.375, 0.625, 0.375, 0.7273, 0.6818, 0.7273, 0.6818, 0.75, 0.75, 0.75, 0.75, 0.625, 0.5274, 0.625, 0.5274, 0.625, 0.5, 0.625, 0.5, 0.625, 0.8288, 0.625, 0.8288, 0.625, 0.75, 0.625, 0.75, 0.625, 0.5274, 0.625, 0.5274, 0.625, 0.5, 0.625, 0.5, 0.625, 0.8288, 0.625, 0.8288, 0.625, 0.75, 0.625, 0.75, 0.625, 0.4212, 0.625, 0.4212, 0.625, 0.375, 0.625, 0.375, 0.625, 0.5, 0.625, 0.5, 0.625, 0.4212, 0.625, 0.4212, 0.625, 0.4212, 0.625, 0.4212, 0.625, 0.375, 0.625, 0.375, 0.7273, 0.6818, 0.7273, 0.6818, 0.75, 0.75, 0.75, 0.75, 0.625, 0.5274, 0.625, 0.5274, 0.625, 0.5, 0.625, 0.5, 0.625, 0.7045, 0.625, 0.7045, 0.625, 0.7045, 0.625, 0.7045, 0.625, 0.75, 0.625, 0.75, 0.625, 0.75, 0.625, 0.75, 0.75, 0.75, 0.75, 0.75, 0.75, 0.75, 0.75, 0.75, 0.625, 0.8288, 0.625, 0.8288, 0.625, 0.75, 0.625, 0.75, 0.7038, 0.75, 0.7038, 0.75, 0.75, 0.75, 0.75, 0.75, 0.625, 0.5274, 0.625, 0.5274, 0.625, 0.5, 0.625, 0.5, 0.625, 0.8288, 0.625, 0.8288, 0.625, 0.75, 0.625, 0.75, 0.625, 0.75, 0.625, 0.75, 0.625, 0.75, 0.625, 0.75, 0.625, 0.8288, 0.625, 0.8288, 0.625, 0.75, 0.625, 0.75, 0.75, 0.75, 0.75, 0.75, 0.75, 0.75, 0.75, 0.75, 0.625, 0.5274, 0.625, 0.5274, 0.625, 0.5, 0.625, 0.5, 0.7273, 0.6818, 0.7273, 0.6818, 0.75, 0.75, 0.75, 0.75, 0.625, 0.4212, 0.625, 0.4212, 0.625, 0.375, 0.625, 0.375, 0.625, 0.5274, 0.625, 0.5274, 0.625, 0.5, 0.625, 0.5, 0.625, 0.75, 0.625, 0.75, 0.625, 0.75, 0.625, 0.75, 0.625, 0.75, 0.625, 0.75, 0.625, 0.75, 0.625, 0.75, 0.625, 0.75, 0.625, 0.75, 0.625, 0.75, 0.625, 0.75, 0.625, 0.5, 0.625, 0.5, 0.625, 0.5, 0.625, 0.5, 0.625, 0.5, 0.625, 0.5, 0.625, 0.5274, 0.625, 0.5274, 0.625, 0.5907, 0.625, 0.5907, 0.625, 0.5274, 0.625, 0.5274, 0.625, 0.375, 0.625, 0.375, 0.6387, 0.416, 0.6387, 0.416, 0.625, 0.5907, 0.625, 0.5907, 0.625, 0.5274, 0.625, 0.5274, 0.625, 0.5907, 0.625, 0.5907, 0.625, 0.5274, 0.625, 0.5274, 0.625, 0.375, 0.625, 0.375, 0.6387, 0.416, 0.6387, 0.416, 0.7038, 0.5, 0.7038, 0.5274, 0.75, 0.5274, 0.75, 0.5, 0.625, 0.5907, 0.625, 0.5907, 0.625, 0.5274, 0.625, 0.5274, 0.625, 0.375, 0.625, 0.375, 0.6387, 0.416, 0.6387, 0.416, 0.375, 0.5907, 0.375, 0.5907, 0.375, 0.5274, 0.375, 0.5274, 0.625, 0.375, 0.625, 0.375, 0.6387, 0.416, 0.6387, 0.416, 0.625, 0.375, 0.625, 0.375, 0.6387, 0.416, 0.6387, 0.416, 0.625, 0.375, 0.625, 0.375, 0.6387, 0.416, 0.6387, 0.416, 0.625, 0.5274, 0.625, 0.5274, 0.625, 0.5582, 0.625, 0.5582, 0.2762, 0.4913, 0.625, 0.375, 0.6387, 0.416, 0.2899, 0.5323, 0.2962, 0.5, 0.2962, 0.5274, 0.375, 0.5274, 0.375, 0.5, 0.3925, 0.5, 0.3925, 0.5274, 0.625, 0.5274, 0.625, 0.5, 0.625, 0.75, 0.625, 0.75, 0.625, 0.7045, 0.625, 0.7045, 0.625, 0.75, 0.625, 0.75, 0.625, 0.7045, 0.625, 0.7045, 0.625, 0.75, 0.625, 0.75, 0.625, 0.7045, 0.625, 0.7045, 0.625, 0.75, 0.625, 0.75, 0.625, 0.7045, 0.625, 0.7045, 0.625, 0.75, 0.625, 0.75, 0.625, 0.7045, 0.625, 0.7045, 0.625, 0.75, 0.625, 0.75, 0.625, 0.7045, 0.625, 0.7045, 0.625, 0.75, 0.625, 0.75, 0.625, 0.75, 0.625, 0.75, 0.625, 0.5907, 0.625, 0.5907, 0.625, 0.7045, 0.625, 0.7045, 0.6703, 0.511, 0.6703, 0.511, 0.7273, 0.6818, 0.7273, 0.6818, 0.6703, 0.511, 0.6703, 0.511, 0.7273, 0.6818, 0.7273, 0.6818, 0.7038, 0.5907, 0.7038, 0.7045, 0.75, 0.7045, 0.75, 0.5907, 0.6703, 0.511, 0.6703, 0.511, 0.7273, 0.6818, 0.7273, 0.6818, 0.6703, 0.511, 0.6703, 0.511, 0.7273, 0.6818, 0.7273, 0.6818, 0.6703, 0.511, 0.6703, 0.511, 0.7273, 0.6818, 0.7273, 0.6818, 0.6703, 0.511, 0.6703, 0.511, 0.7273, 0.6818, 0.7273, 0.6818, 0.3215, 0.6273, 0.6703, 0.511, 0.7273, 0.6818, 0.3785, 0.7981, 0.2962, 0.5907, 0.2962, 0.7045, 0.375, 0.7045, 0.375, 0.5907, 0.375, 0.7045, 0.375, 0.7045, 0.375, 0.5907, 0.375, 0.5907, 0.3925, 0.5274, 0.3925, 0.5274, 0.625, 0.5274, 0.625, 0.5274, 0.2962, 0.5274, 0.2962, 0.5907, 0.375, 0.5907, 0.375, 0.5274, 0.2899, 0.5323, 0.6387, 0.416, 0.6703, 0.511, 0.3215, 0.6273, 0.6387, 0.416, 0.6387, 0.416, 0.6703, 0.511, 0.6703, 0.511, 0.6387, 0.416, 0.6387, 0.416, 0.6703, 0.511, 0.6703, 0.511, 0.6387, 0.416, 0.6387, 0.416, 0.6703, 0.511, 0.6703, 0.511, 0.6387, 0.416, 0.6387, 0.416, 0.6703, 0.511, 0.6703, 0.511, 0.7038, 0.5274, 0.7038, 0.5907, 0.75, 0.5907, 0.75, 0.5274, 0.6387, 0.416, 0.6387, 0.416, 0.6703, 0.511, 0.6703, 0.511, 0.6387, 0.416, 0.6387, 0.416, 0.6703, 0.511, 0.6703, 0.511, 0.625, 0.5274, 0.625, 0.5274, 0.625, 0.5907, 0.625, 0.5907, 0.625, 0.7045, 0.625, 0.7045, 0.625, 0.7045, 0.625, 0.7045, 0.3925, 0.7045, 0.3925, 0.7045, 0.375, 0.7045, 0.375, 0.7045, 0.625, 0.7045, 0.625, 0.7045, 0.625, 0.7045, 0.625, 0.7045, 0.625, 0.7045, 0.625, 0.7045, 0.625, 0.7045, 0.625, 0.7045, 0.625, 0.7045, 0.625, 0.7045, 0.625, 0.5907, 0.625, 0.5907, 0.625, 0.7045, 0.625, 0.7045, 0.625, 0.7045, 0.625, 0.7045, 0.625, 0.7045, 0.625, 0.7045, 0.625, 0.5907, 0.625, 0.5907, 0.625, 0.5582, 0.625, 0.5274, 0.625, 0.5274, 0.625, 0.6008, 0.625, 0.5907, 0.625, 0.5907, 0.625, 0.5907, 0.625, 0.5907, 0.625, 0.5274, 0.625, 0.5274, 0.625, 0.5274, 0.625, 0.5582, 0.625, 0.5907, 0.625, 0.5907, 0.625, 0.6008, 0.625, 0.5907, 0.625, 0.5907, 0.625, 0.5582, 0.625, 0.5907, 0.625, 0.5907, 0.625, 0.5582, 0.625, 0.5274, 0.625, 0.5907, 0.625, 0.5907, 0.625, 0.5274, 0.625, 0.5274, 0.3925, 0.5907, 0.3925, 0.7045, 0.625, 0.7045, 0.625, 0.5907, 0.3925, 0.5274, 0.3925, 0.5907, 0.625, 0.5907, 0.625, 0.5274, 0.625, 0.7045, 0.625, 0.7045, 0.625, 0.5907, 0.625, 0.5907, 0.625, 0.7045, 0.625, 0.7045, 0.625, 0.5907, 0.625, 0.5907, 0.625, 0.7045, 0.625, 0.7045, 0.625, 0.7045, 0.625, 0.6008, 0.625, 0.5907, 0.625, 0.5907, 0.625, 0.7045, 0.625, 0.7045, 0.625, 0.5907, 0.625, 0.6008, 0.625, 0.5907, 0.625, 0.5907, 0.625, 0.6008, 0.625, 0.6008, 0.625, 0.5582, 0.625, 0.5582, 0.625, 0.5907, 0.625, 0.5907, 0.625, 0.7045, 0.625, 0.7045, 0.625, 0.7045, 0.625, 0.7045, 0.625, 0.5274, 0.625, 0.5274, 0.625, 0.5274, 0.625, 0.5274, 0.625, 0.6008, 0.625, 0.6008, 0.625, 0.5907, 0.625, 0.5907, 0.375, 0.5274, 0.375, 0.5907, 0.3925, 0.5907, 0.3925, 0.5274, 0.375, 0.5907, 0.375, 0.7045, 0.3925, 0.7045, 0.3925, 0.5907, 0.625, 0.7045, 0.625, 0.7045, 0.3925, 0.7045, 0.3925, 0.7045, 0.2637, 0.541, 0.2899, 0.5323, 0.3215, 0.6273, 0.2953, 0.636, 0.375, 0.5274, 0.375, 0.5274, 0.3925, 0.5274, 0.3925, 0.5274, 0.2953, 0.636, 0.3215, 0.6273, 0.3785, 0.7981, 0.3523, 0.8068, 0.375, 0.5, 0.375, 0.5274, 0.3925, 0.5274, 0.3925, 0.5, 0.25, 0.5, 0.2762, 0.4913, 0.2899, 0.5323, 0.2637, 0.541, 0.3925, 0.8288, 0.3925, 0.8288, 0.3925, 0.875, 0.3925, 0.875, 0.3523, 0.8068, 0.3785, 0.7981, 0.4012, 0.8663, 0.375, 0.875, 0.375, 0.7045, 0.375, 0.75, 0.3925, 0.75, 0.3925, 0.7045, 0.375, 0.4212, 0.375, 0.5, 0.3925, 0.5, 0.3925, 0.4212, 0.375, 0.375, 0.375, 0.4212, 0.3925, 0.4212, 0.3925, 0.375, 0.375, 0.75, 0.375, 0.8288, 0.3925, 0.8288, 0.3925, 0.75, 0.625, 0.5274, 0.625, 0.5907, 0.7038, 0.5907, 0.7038, 0.5274, 0.25, 0.5274, 0.25, 0.5907, 0.2962, 0.5907, 0.2962, 0.5274, 0.25, 0.5907, 0.25, 0.7045, 0.2962, 0.7045, 0.2962, 0.5907, 0.625, 0.5907, 0.625, 0.7045, 0.7038, 0.7045, 0.7038, 0.5907, 0.25, 0.5, 0.25, 0.5274, 0.2962, 0.5274, 0.2962, 0.5, 0.625, 0.5, 0.625, 0.5274, 0.7038, 0.5274, 0.7038, 0.5, 0.625, 0.5, 0.625, 0.5, 0.625, 0.4212, 0.625, 0.4212, 0.625, 0.875, 0.625, 0.875, 0.625, 0.8288, 0.625, 0.8288, 0.625, 0.875, 0.625, 0.875, 0.625, 0.8288, 0.625, 0.8288, 0.625, 0.75, 0.625, 0.75, 0.7038, 0.75, 0.7038, 0.75, 0.625, 0.875, 0.625, 0.875, 0.625, 0.8288, 0.625, 0.8288, 0.7038, 0.75, 0.7038, 0.75, 0.625, 0.75, 0.625, 0.75, 0.625, 0.5, 0.625, 0.5, 0.625, 0.4212, 0.625, 0.4212, 0.7038, 0.5, 0.7038, 0.5, 0.625, 0.5, 0.625, 0.5, 0.625, 0.5, 0.625, 0.5, 0.625, 0.4212, 0.625, 0.4212, 0.625, 0.875, 0.625, 0.875, 0.625, 0.8288, 0.625, 0.8288, 0.625, 0.875, 0.625, 0.875, 0.625, 0.8288, 0.625, 0.8288, 0.625, 0.5, 0.625, 0.5, 0.625, 0.4212, 0.625, 0.4212, 0.625, 0.875, 0.625, 0.875, 0.625, 0.8288, 0.625, 0.8288, 0.625, 0.5, 0.625, 0.5, 0.625, 0.4212, 0.625, 0.4212, 0.625, 0.875, 0.625, 0.875, 0.625, 0.8288, 0.625, 0.8288, 0.3925, 0.75, 0.3925, 0.8288, 0.625, 0.8288, 0.625, 0.75, 0.25, 0.7045, 0.25, 0.75, 0.2962, 0.75, 0.2962, 0.7045, 0.3925, 0.375, 0.3925, 0.4212, 0.625, 0.4212, 0.625, 0.375, 0.375, 0.8288, 0.375, 0.875, 0.3925, 0.875, 0.3925, 0.8288, 0.375, 0.8288, 0.375, 0.8288, 0.3925, 0.8288, 0.3925, 0.8288, 0.4012, 0.8663, 0.4012, 0.8663, 0.375, 0.875, 0.375, 0.875, 0.25, 0.75, 0.25, 0.75, 0.2962, 0.75, 0.2962, 0.75, 0.75, 0.75, 0.75, 0.75, 0.75, 0.75, 0.75, 0.75, 0.625, 0.5, 0.625, 0.5, 0.625, 0.4212, 0.625, 0.4212, 0.625, 0.7045, 0.625, 0.7045, 0.625, 0.7045, 0.625, 0.7045, 0.6387, 0.416, 0.6387, 0.416, 0.6703, 0.511, 0.6703, 0.511, 0.6703, 0.511, 0.6703, 0.511, 0.7273, 0.6818, 0.7273, 0.6818, 0.625, 0.75, 0.625, 0.75, 0.625, 0.7045, 0.625, 0.7045, 0.625, 0.375, 0.625, 0.375, 0.6387, 0.416, 0.6387, 0.416, 0.625, 0.4212, 0.625, 0.4212, 0.625, 0.375, 0.625, 0.375, 0.625, 0.8288, 0.625, 0.8288, 0.625, 0.75, 0.625, 0.75, 0.625, 0.5274, 0.625, 0.5274, 0.625, 0.5, 0.625, 0.5, 0.7273, 0.6818, 0.7273, 0.6818, 0.75, 0.75, 0.75, 0.75, 0.625, 0.8288, 0.625, 0.8288, 0.625, 0.875, 0.625, 0.875, 0.625, 0.8288, 0.625, 0.8288, 0.625, 0.8288, 0.625, 0.8288, 0.625, 0.8288, 0.625, 0.8288, 0.625, 0.875, 0.625, 0.875, 0.625, 0.875, 0.625, 0.875, 0.625, 0.8288, 0.625, 0.8288, 0.625, 0.8288, 0.625, 0.8288, 0.625, 0.8288, 0.625, 0.8288, 0.75, 0.75, 0.75, 0.75, 0.75, 0.75, 0.75, 0.75, 0.625, 0.8288, 0.625, 0.8288, 0.625, 0.8288, 0.625, 0.8288, 0.625, 0.875, 0.625, 0.875, 0.625, 0.8288, 0.625, 0.8288, 0.625, 0.8288, 0.625, 0.8288, 0.625, 0.875, 0.625, 0.875, 0.625, 0.875, 0.625, 0.875, 0.625, 0.8288, 0.625, 0.8288, 0.625, 0.8288, 0.625, 0.8288, 0.625, 0.875, 0.625, 0.875, 0.75, 0.75, 0.75, 0.75, 0.75, 0.75, 0.75, 0.75, 0.75, 0.75, 0.75, 0.75, 0.75, 0.75, 0.75, 0.75, 0.75, 0.75, 0.75, 0.75, 0.75, 0.75, 0.75, 0.75, 0.625, 0.8288, 0.625, 0.8288, 0.625, 0.8288, 0.625, 0.8288, 0.625, 0.875, 0.625, 0.875, 0.625, 0.8288, 0.625, 0.8288, 0.625, 0.875, 0.625, 0.875, 0.625, 0.8288, 0.625, 0.8288, 0.625, 0.8288, 0.625, 0.8288, 0.625, 0.8288, 0.625, 0.8288, 0.625, 0.875, 0.625, 0.875, 0.625, 0.8288, 0.625, 0.8288, 0.625, 0.8288, 0.625, 0.8288, 0.625, 0.875, 0.625, 0.875, 0.625, 0.75, 0.625, 0.75, 0.7038, 0.75, 0.7038, 0.75, 0.625, 0.875, 0.625, 0.875, 0.625, 0.8288, 0.625, 0.8288, 0.625, 0.75, 0.625, 0.75, 0.625, 0.75, 0.625, 0.75, 0.625, 0.75, 0.625, 0.75, 0.625, 0.75, 0.625, 0.75, 0.75, 0.75, 0.75, 0.75, 0.75, 0.75, 0.75, 0.75, 0.625, 0.75, 0.625, 0.75, 0.625, 0.75, 0.625, 0.75, 0.625, 0.8288, 0.625, 0.8288, 0.625, 0.75, 0.625, 0.75, 0.7038, 0.75, 0.7038, 0.75, 0.75, 0.75, 0.75, 0.75, 0.75, 0.75, 0.75, 0.75, 0.75, 0.75, 0.75, 0.75, 0.625, 0.75, 0.625, 0.75, 0.625, 0.75, 0.625, 0.75, 0.625, 0.75, 0.625, 0.75, 0.625, 0.75, 0.625, 0.75, 0.625, 0.75, 0.625, 0.75, 0.625, 0.75, 0.625, 0.75, 0.625, 0.75, 0.625, 0.75, 0.625, 0.75, 0.625, 0.75, 0.625, 0.75, 0.625, 0.75, 0.625, 0.75, 0.625, 0.75, 0.625, 0.7045, 0.625, 0.7045, 0.625, 0.5907, 0.625, 0.5907, 0.625, 0.5907, 0.625, 0.5907, 0.625, 0.5907, 0.625, 0.5907, 0.625, 0.5907, 0.625, 0.5907, 0.625, 0.7045, 0.625, 0.7045, 0.625, 0.75, 0.625, 0.75, 0.625, 0.75, 0.625, 0.75, 0.625, 0.75, 0.625, 0.75, 0.7038, 0.75, 0.7038, 0.75, 0.625, 0.875, 0.625, 0.875, 0.625, 0.8288, 0.625, 0.8288, 0.625, 0.75, 0.625, 0.75, 0.625, 0.75, 0.625, 0.75, 0.75, 0.75, 0.75, 0.75, 0.75, 0.75, 0.75, 0.75, 0.625, 0.75, 0.625, 0.75, 0.625, 0.75, 0.625, 0.75, 0.625, 0.8288, 0.625, 0.8288, 0.625, 0.75, 0.625, 0.75, 0.7038, 0.75, 0.7038, 0.75, 0.75, 0.75, 0.75, 0.75, 0.75, 0.75, 0.75, 0.75, 0.75, 0.75, 0.75, 0.75, 0.625, 0.75, 0.625, 0.75, 0.625, 0.75, 0.625, 0.75, 0.625, 0.4212, 0.625, 0.4212, 0.625, 0.375, 0.625, 0.375, 0.625, 0.5, 0.625, 0.5, 0.625, 0.5, 0.625, 0.5, 0.625, 0.5, 0.625, 0.5, 0.625, 0.4212, 0.625, 0.4212, 0.75, 0.5, 0.75, 0.5, 0.7038, 0.5, 0.7038, 0.5, 0.625, 0.5, 0.625, 0.5, 0.625, 0.5, 0.625, 0.5, 0.625, 0.5, 0.625, 0.5, 0.625, 0.5, 0.625, 0.5, 0.625, 0.4212, 0.625, 0.4212, 0.625, 0.375, 0.625, 0.375, 0.625, 0.375, 0.625, 0.375, 0.625, 0.375, 0.625, 0.375, 0.625, 0.75, 0.625, 0.75, 0.625, 0.75, 0.625, 0.75, 0.625, 0.75, 0.625, 0.75, 0.625, 0.75, 0.625, 0.75, 0.625, 0.75, 0.625, 0.75, 0.625, 0.75, 0.625, 0.75, 0.625, 0.7045, 0.625, 0.7045, 0.625, 0.7045, 0.625, 0.7045, 0.75, 0.75, 0.75, 0.75, 0.75, 0.75, 0.75, 0.75, 0.625, 0.7045, 0.625, 0.7045, 0.7038, 0.7045, 0.7038, 0.7045, 0.625, 0.8288, 0.625, 0.8288, 0.625, 0.75, 0.625, 0.75, 0.625, 0.75, 0.625, 0.75, 0.625, 0.75, 0.625, 0.75, 0.625, 0.875, 0.625, 0.875, 0.625, 0.8288, 0.625, 0.8288, 0.625, 0.75, 0.625, 0.75, 0.625, 0.75, 0.625, 0.75, 0.625, 0.75, 0.625, 0.75, 0.625, 0.75, 0.625, 0.75, 0.7038, 0.7045, 0.7038, 0.75, 0.75, 0.75, 0.75, 0.7045, 0.625, 0.7045, 0.625, 0.7045, 0.625, 0.75, 0.625, 0.75, 0.625, 0.75, 0.625, 0.75, 0.625, 0.75, 0.625, 0.75, 0.625, 0.75, 0.625, 0.75, 0.625, 0.7045, 0.625, 0.7045, 0.625, 0.75, 0.625, 0.75, 0.625, 0.7045, 0.625, 0.7045, 0.625, 0.7045, 0.625, 0.75, 0.7038, 0.75, 0.7038, 0.7045, 0.625, 0.75, 0.625, 0.75, 0.625, 0.75, 0.625, 0.75, 0.7038, 0.75, 0.7038, 0.75, 0.75, 0.75, 0.75, 0.75, 0.625, 0.75, 0.625, 0.75, 0.625, 0.75, 0.625, 0.75, 0.625, 0.75, 0.625, 0.75, 0.7038, 0.75, 0.7038, 0.75, 0.75, 0.75, 0.75, 0.75, 0.7038, 0.75, 0.7038, 0.75, 0.625, 0.7045, 0.625, 0.7045, 0.625, 0.7045, 0.625, 0.7045, 0.7038, 0.7045, 0.7038, 0.7045, 0.75, 0.7045, 0.75, 0.7045, 1.0, 0.5, 0.875, 0.5, 0.875, 1.0, 1.0, 1.0, 0.875, 0.5, 0.75, 0.5, 0.75, 1.0, 0.875, 1.0, 0.75, 0.5, 0.625, 0.5, 0.625, 1.0, 0.75, 1.0, 0.625, 0.5, 0.5, 0.5, 0.5, 1.0, 0.625, 1.0, 0.5, 0.5, 0.375, 0.5, 0.375, 1.0, 0.5, 1.0, 0.375, 0.5, 0.25, 0.5, 0.25, 1.0, 0.375, 1.0, 0.1365, 0.3635, 0.6365, 0.3635, 0.5894, 0.25, 0.08944, 0.25, 0.25, 0.5, 0.125, 0.5, 0.125, 1.0, 0.25, 1.0, 0.125, 0.5, 0.0, 0.5, 0.0, 1.0, 0.125, 1.0, 0.25, 0.4106, 0.75, 0.4106, 0.6365, 0.3635, 0.1365, 0.3635, 0.8635, 0.3635, 0.9197, 0.4197, 0.75, 0.49, 0.75, 0.4106, 0.25, 0.4106, 0.25, 0.49, 0.4197, 0.4197, 0.3635, 0.3635, 0.9106, 0.25, 0.99, 0.25, 0.9197, 0.4197, 0.8635, 0.3635, 0.3635, 0.3635, 0.4197, 0.4197, 0.49, 0.25, 0.4106, 0.25, 0.8635, 0.1365, 0.9197, 0.08029, 0.99, 0.25, 0.9106, 0.25, 0.4106, 0.25, 0.49, 0.25, 0.4197, 0.08029, 0.3635, 0.1365, 0.75, 0.08944, 0.75, 0.01, 0.9197, 0.08029, 0.8635, 0.1365, 0.3635, 0.1365, 0.4197, 0.08029, 0.25, 0.01, 0.25, 0.08944, 0.6365, 0.1365, 0.5803, 0.08029, 0.75, 0.01, 0.75, 0.08944, 0.25, 0.08944, 0.25, 0.01, 0.08029, 0.08029, 0.1365, 0.1365, 0.5894, 0.25, 0.51, 0.25, 0.5803, 0.08029, 0.6365, 0.1365, 0.1365, 0.1365, 0.08029, 0.08029, 0.01, 0.25, 0.08944, 0.25, 0.6365, 0.3635, 0.5803, 0.4197, 0.51, 0.25, 0.5894, 0.25, 0.08944, 0.25, 0.01, 0.25, 0.08029, 0.4197, 0.1365, 0.3635, 0.75, 0.4106, 0.75, 0.49, 0.5803, 0.4197, 0.6365, 0.3635, 0.1365, 0.3635, 0.08029, 0.4197, 0.25, 0.49, 0.25, 0.4106, 0.08944, 0.25, 0.5894, 0.25, 0.6365, 0.1365, 0.1365, 0.1365, 0.1365, 0.1365, 0.6365, 0.1365, 0.75, 0.08944, 0.25, 0.08944, 0.25, 0.08944, 0.75, 0.08944, 0.8635, 0.1365, 0.3635, 0.1365, 0.3635, 0.1365, 0.8635, 0.1365, 0.9106, 0.25, 0.4106, 0.25, 0.4106, 0.25, 0.9106, 0.25, 0.8635, 0.3635, 0.3635, 0.3635, 0.3635, 0.3635, 0.8635, 0.3635, 0.75, 0.4106, 0.25, 0.4106, 0.625, 0.75, 0.625, 0.75, 0.7038, 0.75, 0.7038, 0.75, 0.625, 0.75, 0.625, 0.75, 0.625, 0.75, 0.625, 0.75, 0.7038, 0.75, 0.7038, 0.75, 0.75, 0.75, 0.75, 0.75, 0.625, 0.75, 0.625, 0.75, 0.625, 0.75, 0.625, 0.75, 0.625, 0.75, 0.625, 0.75, 0.625, 0.75, 0.625, 0.75, 0.625, 0.75, 0.625, 0.75, 0.625, 0.75, 0.625, 0.75, 0.75, 0.75, 0.75, 0.75, 0.75, 0.75, 0.75, 0.75, 0.625, 0.8288, 0.625, 0.8288, 0.625, 0.75, 0.625, 0.75, 0.75, 0.75, 0.75, 0.75, 0.75, 0.75, 0.75, 0.75, 0.625, 0.75, 0.625, 0.75, 0.625, 0.75, 0.625, 0.75, 0.625, 0.75, 0.625, 0.75, 0.625, 0.75, 0.625, 0.75, 0.625, 0.75, 0.625, 0.75, 0.625, 0.75, 0.625, 0.75, 0.625, 0.75, 0.625, 0.75, 0.625, 0.75, 0.625, 0.75, 0.625, 0.75, 0.625, 0.75, 0.625, 0.75, 0.625, 0.75, 0.75, 0.75, 0.75, 0.75, 0.75, 0.75, 0.75, 0.75, 0.625, 0.8288, 0.625, 0.8288, 0.625, 0.75, 0.625, 0.75, 0.625, 0.875, 0.625, 0.875, 0.625, 0.8288, 0.625, 0.8288, 0.625, 0.75, 0.625, 0.75, 0.625, 0.75, 0.625, 0.75, 0.7038, 0.75, 0.7038, 0.75, 0.75, 0.75, 0.75, 0.75, 0.625, 0.75, 0.625, 0.75, 0.625, 0.75, 0.625, 0.75, 0.625, 0.75, 0.625, 0.75, 0.7038, 0.75, 0.7038, 0.75, 0.625, 0.75, 0.625, 0.75, 0.625, 0.75, 0.625, 0.75, 0.625, 0.75, 0.625, 0.75, 0.625, 0.75, 0.625, 0.75, 0.625, 0.75, 0.625, 0.75, 0.625, 0.75, 0.625, 0.75, 0.75, 0.75, 0.75, 0.75, 0.75, 0.75, 0.75, 0.75, 0.625, 0.875, 0.625, 0.875, 0.625, 0.8288, 0.625, 0.8288, 0.625, 0.8288, 0.625, 0.8288, 0.625, 0.8288, 0.625, 0.8288, 0.625, 0.8288, 0.625, 0.8288, 0.625, 0.875, 0.625, 0.875, 0.625, 0.875, 0.625, 0.875, 0.625, 0.8288, 0.625, 0.8288, 0.625, 0.875, 0.625, 0.875, 0.625, 0.8288, 0.625, 0.8288, 0.625, 0.8288, 0.625, 0.8288, 0.625, 0.8288, 0.625, 0.8288, 0.625, 0.8288, 0.625, 0.8288, 0.625, 0.875, 0.625, 0.875, 0.625, 0.875, 0.625, 0.875, 0.625, 0.8288, 0.625, 0.8288, 0.625, 0.8288, 0.625, 0.8288, 0.625, 0.8288, 0.625, 0.8288, 0.625, 0.8288, 0.625, 0.8288, 0.625, 0.875, 0.625, 0.875, 0.75, 0.75, 0.75, 0.75, 0.75, 0.75, 0.75, 0.75])
me_cube.materials.append(mat_material)
me_cube.materials.append(mat_material_004)
me_cube.materials.append(mat_material_005)
me_cube.use_remesh_fix_poles = True
me_cube.use_remesh_preserve_attributes = False
me_cube.use_mirror_vertex_groups = False
me_cube.update()

# ---- objects
ob_cube_001 = bpy.data.objects.new('Cube.001', me_cube)

# ---- transforms, parenting, visibility, modifiers, constraints
ob_cube_001.location = (-4.284e-08, -7.819, 3.659)
ob_cube_001.lineart.crease_threshold = 0.0

# ---- collection membership
col_collection.objects.link(ob_cube_001)

# ---- scene / render settings (as saved in the file)
scene.frame_start = 1; scene.frame_end = 250; scene.frame_set(1)
scene.render.engine = 'BLENDER_EEVEE_NEXT'
scene.cycles.use_denoising = False
scene.cycles.samples = 128
scene.cycles.sampling_pattern = 'TABULATED_SOBOL'
scene.cycles.use_adaptive_sampling = False
scene.cycles.use_light_tree = False
scene.view_settings.view_transform = 'Filmic'
bpy.context.view_layer.update()

# ---- added for rendering (the .blend has no active camera and no usable light): camera, sun
cam_auto = bpy.data.cameras.new('AutoCamera')
cam_auto.lens = 50.0
cam_auto.sensor_width = 36.0
cam_auto.clip_end = 1000.0
ob_auto_camera = bpy.data.objects.new('AutoCamera', cam_auto)
scene.collection.objects.link(ob_auto_camera)
ob_auto_camera.location = (0.486126, -8.51084, 3.82466)
ob_auto_camera.rotation_euler = (1.09748, -7.21219e-08, 0.694738)
scene.camera = ob_auto_camera
light_auto_sun = bpy.data.lights.new('AutoSun', 'SUN')
light_auto_sun.energy = 3.0
light_auto_sun.angle = 0.0523599
ob_auto_sun = bpy.data.objects.new('AutoSun', light_auto_sun)
scene.collection.objects.link(ob_auto_sun)
ob_auto_sun.rotation_euler = (0.872665, 0.174533, 0.523599)
bpy.context.view_layer.update()
